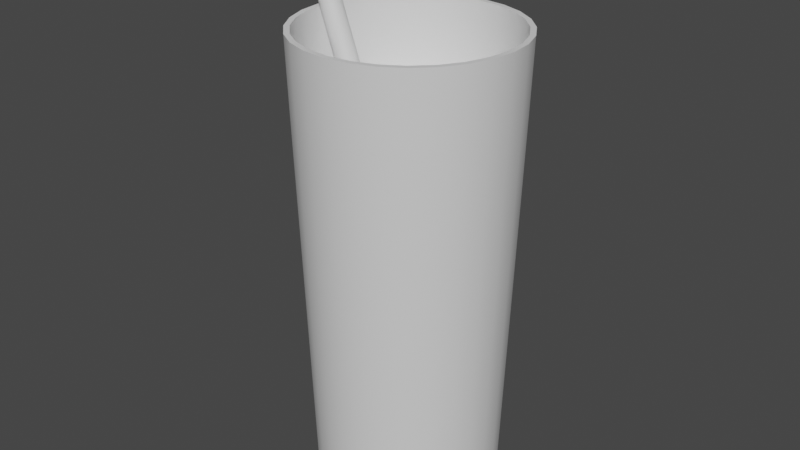 # Source: Cocktail.blend  (saved by Blender 2.92.15; exported with 4.5.12 LTS)
import bpy
from mathutils import Matrix  # noqa: F401  (used for matrix-valued properties, if any)

bpy.ops.wm.read_factory_settings(use_empty=True)
scene = bpy.context.scene
scene.name = 'Scene'

# ---- collections
col_collection = bpy.data.collections.new('Collection'); scene.collection.children.link(col_collection)

# ---- materials (node trees are filled in below, after node groups)
mat_none_001 = bpy.data.materials.new('None.001')
mat_none_001.use_transparent_shadow = False
mat_none_002 = bpy.data.materials.new('None.002')
mat_none_002.use_transparent_shadow = False
mat_none_004 = bpy.data.materials.new('None.004')
mat_none_004.use_transparent_shadow = False
mat_none_003 = bpy.data.materials.new('None.003')
mat_none_003.use_transparent_shadow = False
mat_none_007 = bpy.data.materials.new('None.007')
mat_none_007.use_transparent_shadow = False

# ---- material node trees
mat_none_001.use_nodes = True; mat_none_001.node_tree.nodes.clear()
_N = mat_none_001.node_tree.nodes; _L = mat_none_001.node_tree.links
n0 = _N.new('ShaderNodeBsdfPrincipled'); n0.name = 'Principled BSDF'; n0.location = (10, 300)
n0.distribution = 'GGX'
n0.subsurface_method = 'BURLEY'
n0.inputs[3].default_value = 1.45
n0.inputs[27].default_value = (0.0, 0.0, 0.0, 1.0)
n0.inputs[28].default_value = 1.0
n1 = _N.new('ShaderNodeOutputMaterial'); n1.name = 'Material Output'; n1.location = (300, 300)
_L.new(n0.outputs[0], n1.inputs[0])
n1.is_active_output = True
mat_none_002.use_nodes = True; mat_none_002.node_tree.nodes.clear()
_N = mat_none_002.node_tree.nodes; _L = mat_none_002.node_tree.links
n0 = _N.new('ShaderNodeBsdfPrincipled'); n0.name = 'Principled BSDF'; n0.location = (10, 300)
n0.distribution = 'GGX'
n0.subsurface_method = 'BURLEY'
n0.inputs[3].default_value = 1.45
n0.inputs[27].default_value = (0.0, 0.0, 0.0, 1.0)
n0.inputs[28].default_value = 1.0
n1 = _N.new('ShaderNodeOutputMaterial'); n1.name = 'Material Output'; n1.location = (300, 300)
_L.new(n0.outputs[0], n1.inputs[0])
n1.is_active_output = True
mat_none_004.use_nodes = True; mat_none_004.node_tree.nodes.clear()
_N = mat_none_004.node_tree.nodes; _L = mat_none_004.node_tree.links
n0 = _N.new('ShaderNodeBsdfPrincipled'); n0.name = 'Principled BSDF'; n0.location = (10, 300)
n0.distribution = 'GGX'
n0.subsurface_method = 'BURLEY'
n0.inputs[3].default_value = 1.45
n0.inputs[27].default_value = (0.0, 0.0, 0.0, 1.0)
n0.inputs[28].default_value = 1.0
n1 = _N.new('ShaderNodeOutputMaterial'); n1.name = 'Material Output'; n1.location = (300, 300)
_L.new(n0.outputs[0], n1.inputs[0])
n1.is_active_output = True
mat_none_003.use_nodes = True; mat_none_003.node_tree.nodes.clear()
_N = mat_none_003.node_tree.nodes; _L = mat_none_003.node_tree.links
n0 = _N.new('ShaderNodeBsdfPrincipled'); n0.name = 'Principled BSDF'; n0.location = (10, 300)
n0.distribution = 'GGX'
n0.subsurface_method = 'BURLEY'
n0.inputs[3].default_value = 1.45
n0.inputs[27].default_value = (0.0, 0.0, 0.0, 1.0)
n0.inputs[28].default_value = 1.0
n1 = _N.new('ShaderNodeOutputMaterial'); n1.name = 'Material Output'; n1.location = (300, 300)
_L.new(n0.outputs[0], n1.inputs[0])
n1.is_active_output = True
mat_none_007.use_nodes = True; mat_none_007.node_tree.nodes.clear()
_N = mat_none_007.node_tree.nodes; _L = mat_none_007.node_tree.links
n0 = _N.new('ShaderNodeBsdfPrincipled'); n0.name = 'Principled BSDF'; n0.location = (10, 300)
n0.distribution = 'GGX'
n0.subsurface_method = 'BURLEY'
n0.inputs[3].default_value = 1.45
n0.inputs[27].default_value = (0.0, 0.0, 0.0, 1.0)
n0.inputs[28].default_value = 1.0
n1 = _N.new('ShaderNodeOutputMaterial'); n1.name = 'Material Output'; n1.location = (300, 300)
_L.new(n0.outputs[0], n1.inputs[0])
n1.is_active_output = True

# ---- world
world_world = bpy.data.worlds.new('World'); scene.world = world_world
world_world.use_nodes = True; world_world.node_tree.nodes.clear()
_N = world_world.node_tree.nodes; _L = world_world.node_tree.links
n0 = _N.new('ShaderNodeOutputWorld'); n0.name = 'World Output'; n0.location = (300, 300)
n1 = _N.new('ShaderNodeBackground'); n1.name = 'Background'; n1.location = (10, 300)
n1.inputs[0].default_value = (0.05088, 0.05088, 0.05088, 1.0)
_L.new(n1.outputs[0], n0.inputs[0])
n0.is_active_output = True
world_world.color = (0.05088, 0.05088, 0.05088)
world_world.use_sun_shadow = False
world_world.sun_shadow_jitter_overblur = 0.0

# ---- meshes
me_glass__outline_bottom = bpy.data.meshes.new('GLASS__outline_bottom')
me_glass__outline_bottom.from_pydata([(-0.7818, -0.04359, -0.6235), (-0.9001, 2.533, -0.7178), (-0.7178, 2.533, -0.9001), (-0.6235, -0.04359, -0.7818), (0.6235, -0.04359, 0.7818), (0.7178, 2.533, 0.9001), (0.4995, 2.533, 1.037), (0.4339, -0.04359, 0.901), (-0.4995, 2.533, -1.037), (-0.4339, -0.04359, -0.901), (0.2562, 2.533, 1.122), (0.2225, -0.04359, 0.9749), (-0.2562, 2.533, -1.122), (-0.2225, -0.04359, -0.9749), (0.0, 2.533, 1.151), (0.0, -0.04359, 1.0), (0.0, -0.04359, -1.0), (0.0, 2.533, -1.151), (0.2562, 2.533, -1.122), (0.2225, -0.04359, -0.9749), (-0.2562, 2.533, 1.122), (-0.2225, -0.04359, 0.9749), (0.4995, 2.533, -1.037), (0.4339, -0.04359, -0.901), (-0.4995, 2.533, 1.037), (-0.4339, -0.04359, 0.901), (0.7178, 2.533, -0.9001), (0.6235, -0.04359, -0.7818), (-0.7178, 2.533, 0.9001), (-0.6235, -0.04359, 0.7818), (0.9001, 2.533, -0.7178), (0.7818, -0.04359, -0.6235), (-0.9001, 2.533, 0.7178), (-0.7818, -0.04359, 0.6235), (1.037, 2.533, -0.4995), (0.901, -0.04359, -0.4339), (-1.037, 2.533, 0.4995), (-0.901, -0.04359, 0.4339), (1.122, 2.533, -0.2562), (0.9749, -0.04359, -0.2225), (-1.122, 2.533, 0.2562), (-0.9749, -0.04359, 0.2225), (1.151, 2.533, -9.37e-07), (1.0, -0.04359, -9.88e-07), (-1.151, 2.533, 6.299e-08), (-1.0, -0.04359, 1.2e-08), (1.122, 2.533, 0.2562), (0.9749, -0.04359, 0.2225), (-1.122, 2.533, -0.2562), (-0.9749, -0.04359, -0.2225), (1.037, 2.533, 0.4995), (0.901, -0.04359, 0.4339), (-1.037, 2.533, -0.4995), (-0.901, -0.04359, -0.4339), (0.9001, 2.533, 0.7178), (0.7818, -0.04359, 0.6235)], [], [(0, 1, 2, 3), (4, 5, 6, 7), (3, 2, 8, 9), (7, 6, 10, 11), (9, 8, 12, 13), (11, 10, 14, 15), (16, 17, 18, 19), (13, 12, 17, 16), (15, 14, 20, 21), (19, 18, 22, 23), (21, 20, 24, 25), (23, 22, 26, 27), (25, 24, 28, 29), (27, 26, 30, 31), (29, 28, 32, 33), (31, 30, 34, 35), (33, 32, 36, 37), (35, 34, 38, 39), (37, 36, 40, 41), (39, 38, 42, 43), (41, 40, 44, 45), (43, 42, 46, 47), (45, 44, 48, 49), (47, 46, 50, 51), (49, 48, 52, 53), (51, 50, 54, 55), (53, 52, 1, 0), (55, 54, 5, 4)])
me_glass__outline_bottom.polygons.foreach_set('use_smooth', [True] * 28)
_k = set([(0, 3), (0, 53), (1, 2), (1, 52), (2, 8), (3, 9), (4, 7), (4, 55), (5, 6), (5, 54), (6, 10), (7, 11), (8, 12), (9, 13), (10, 14), (11, 15), (12, 17), (13, 16), (14, 20), (15, 21), (16, 19), (17, 18), (18, 22), (19, 23), (20, 24), (21, 25), (22, 26), (23, 27), (24, 28), (25, 29), (26, 30), (27, 31), (28, 32), (29, 33), (30, 34), (31, 35), (32, 36), (33, 37), (34, 38), (35, 39), (36, 40), (37, 41), (38, 42), (39, 43), (40, 44), (41, 45), (42, 46), (43, 47), (44, 48), (45, 49), (46, 50), (47, 51), (48, 52), (49, 53), (50, 54), (51, 55)])
me_glass__outline_bottom.attributes.new('sharp_edge', 'BOOLEAN', 'EDGE').data.foreach_set('value', [ (min(e.vertices), max(e.vertices)) in _k for e in me_glass__outline_bottom.edges])
_uv = me_glass__outline_bottom.uv_layers.new(name='UVMap')
_uv.uv.foreach_set('vector', [0.0, 0.0, 0.0, 0.0, 0.0, 0.0, 0.0, 0.0, 0.0, 0.0, 0.0, 0.0, 0.0, 0.0, 0.0, 0.0, 0.0, 0.0, 0.0, 0.0, 0.0, 0.0, 0.0, 0.0, 0.0, 0.0, 0.0, 0.0, 0.0, 0.0, 0.0, 0.0, 0.0, 0.0, 0.0, 0.0, 0.0, 0.0, 0.0, 0.0, 0.0, 0.0, 0.0, 0.0, 0.0, 0.0, 0.0, 0.0, 0.0, 0.0, 0.0, 0.0, 0.0, 0.0, 0.0, 0.0, 0.0, 0.0, 0.0, 0.0, 0.0, 0.0, 0.0, 0.0, 0.0, 0.0, 0.0, 0.0, 0.0, 0.0, 0.0, 0.0, 0.0, 0.0, 0.0, 0.0, 0.0, 0.0, 0.0, 0.0, 0.0, 0.0, 0.0, 0.0, 0.0, 0.0, 0.0, 0.0, 0.0, 0.0, 0.0, 0.0, 0.0, 0.0, 0.0, 0.0, 0.0, 0.0, 0.0, 0.0, 0.0, 0.0, 0.0, 0.0, 0.0, 0.0, 0.0, 0.0, 0.0, 0.0, 0.0, 0.0, 0.0, 0.0, 0.0, 0.0, 0.0, 0.0, 0.0, 0.0, 0.0, 0.0, 0.0, 0.0, 0.0, 0.0, 0.0, 0.0, 0.0, 0.0, 0.0, 0.0, 0.0, 0.0, 0.0, 0.0, 0.0, 0.0, 0.0, 0.0, 0.0, 0.0, 0.0, 0.0, 0.0, 0.0, 0.0, 0.0, 0.0, 0.0, 0.0, 0.0, 0.0, 0.0, 0.0, 0.0, 0.0, 0.0, 0.0, 0.0, 0.0, 0.0, 0.0, 0.0, 0.0, 0.0, 0.0, 0.0, 0.0, 0.0, 0.0, 0.0, 0.0, 0.0, 0.0, 0.0, 0.0, 0.0, 0.0, 0.0, 0.0, 0.0, 0.0, 0.0, 0.0, 0.0, 0.0, 0.0, 0.0, 0.0, 0.0, 0.0, 0.0, 0.0, 0.0, 0.0, 0.0, 0.0, 0.0, 0.0, 0.0, 0.0, 0.0, 0.0, 0.0, 0.0, 0.0, 0.0, 0.0, 0.0, 0.0, 0.0, 0.0, 0.0, 0.0, 0.0, 0.0, 0.0, 0.0, 0.0, 0.0, 0.0, 0.0, 0.0])
me_glass__outline_bottom.materials.append(mat_none_001)
me_glass__outline_bottom.use_remesh_fix_poles = True
me_glass__outline_bottom.use_remesh_preserve_attributes = False
me_glass__outline_bottom.use_mirror_vertex_groups = False
me_glass__outline_bottom.update()
me_glass__outline_bottom.normals_split_custom_set([tuple(v) for v in zip(*[iter([-0.7805, -0.0586, -0.6224, -0.7805, -0.0586, -0.6224, -0.6224, -0.0586, -0.7805, -0.6224, -0.0586, -0.7805, 0.6224, -0.0586, 0.7805, 0.6224, -0.0586, 0.7805, 0.4331, -0.0586, 0.8994, 0.4331, -0.0586, 0.8994, -0.6224, -0.0586, -0.7805, -0.6224, -0.0586, -0.7805, -0.4331, -0.0586, -0.8994, -0.4331, -0.0586, -0.8994, 0.4331, -0.0586, 0.8994, 0.4331, -0.0586, 0.8994, 0.2221, -0.0586, 0.9733, 0.2221, -0.0586, 0.9733, -0.4331, -0.0586, -0.8994, -0.4331, -0.0586, -0.8994, -0.2221, -0.0586, -0.9733, -0.2221, -0.0586, -0.9733, 0.2221, -0.0586, 0.9733, 0.2221, -0.0586, 0.9733, -1.15e-07, -0.0586, 0.9983, -1.141e-07, -0.0586, 0.9983, 3.66e-07, -0.0586, -0.9983, 3.643e-07, -0.0586, -0.9983, 0.2221, -0.0586, -0.9733, 0.2221, -0.0586, -0.9733, -0.2221, -0.0586, -0.9733, -0.2221, -0.0586, -0.9733, 3.643e-07, -0.0586, -0.9983, 3.66e-07, -0.0586, -0.9983, -1.141e-07, -0.0586, 0.9983, -1.15e-07, -0.0586, 0.9983, -0.2221, -0.0586, 0.9733, -0.2221, -0.0586, 0.9733, 0.2221, -0.0586, -0.9733, 0.2221, -0.0586, -0.9733, 0.4331, -0.0586, -0.8994, 0.4331, -0.0586, -0.8994, -0.2221, -0.0586, 0.9733, -0.2221, -0.0586, 0.9733, -0.4331, -0.0586, 0.8994, -0.4331, -0.0586, 0.8994, 0.4331, -0.0586, -0.8994, 0.4331, -0.0586, -0.8994, 0.6224, -0.0586, -0.7805, 0.6224, -0.0586, -0.7805, -0.4331, -0.0586, 0.8994, -0.4331, -0.0586, 0.8994, -0.6224, -0.0586, 0.7805, -0.6224, -0.0586, 0.7805, 0.6224, -0.0586, -0.7805, 0.6224, -0.0586, -0.7805, 0.7805, -0.0586, -0.6224, 0.7805, -0.0586, -0.6224, -0.6224, -0.0586, 0.7805, -0.6224, -0.0586, 0.7805, -0.7805, -0.0586, 0.6224, -0.7805, -0.0586, 0.6224, 0.7805, -0.0586, -0.6224, 0.7805, -0.0586, -0.6224, 0.8994, -0.0586, -0.4331, 0.8994, -0.0586, -0.4331, -0.7805, -0.0586, 0.6224, -0.7805, -0.0586, 0.6224, -0.8994, -0.0586, 0.4331, -0.8994, -0.0586, 0.4331, 0.8994, -0.0586, -0.4331, 0.8994, -0.0586, -0.4331, 0.9733, -0.0586, -0.2221, 0.9733, -0.0586, -0.2221, -0.8994, -0.0586, 0.4331, -0.8994, -0.0586, 0.4331, -0.9733, -0.0586, 0.2221, -0.9733, -0.0586, 0.2221, 0.9733, -0.0586, -0.2221, 0.9733, -0.0586, -0.2221, 0.9983, -0.0586, 1.15e-07, 0.9983, -0.0586, 1.093e-07, -0.9733, -0.0586, 0.2221, -0.9733, -0.0586, 0.2221, -0.9983, -0.0586, 1.102e-07, -0.9983, -0.0586, 1.046e-07, 0.9983, -0.0586, 1.093e-07, 0.9983, -0.0586, 1.15e-07, 0.9733, -0.0586, 0.2221, 0.9733, -0.0586, 0.2221, -0.9983, -0.0586, 1.046e-07, -0.9983, -0.0586, 1.102e-07, -0.9733, -0.0586, -0.2221, -0.9733, -0.0586, -0.2221, 0.9733, -0.0586, 0.2221, 0.9733, -0.0586, 0.2221, 0.8994, -0.0586, 0.4331, 0.8994, -0.0586, 0.4331, -0.9733, -0.0586, -0.2221, -0.9733, -0.0586, -0.2221, -0.8994, -0.0586, -0.4331, -0.8994, -0.0586, -0.4331, 0.8994, -0.0586, 0.4331, 0.8994, -0.0586, 0.4331, 0.7805, -0.0586, 0.6224, 0.7805, -0.0586, 0.6224, -0.8994, -0.0586, -0.4331, -0.8994, -0.0586, -0.4331, -0.7805, -0.0586, -0.6224, -0.7805, -0.0586, -0.6224, 0.7805, -0.0586, 0.6224, 0.7805, -0.0586, 0.6224, 0.6224, -0.0586, 0.7805, 0.6224, -0.0586, 0.7805])] * 3)])
me_glass__base = bpy.data.meshes.new('GLASS__base')
me_glass__base.from_pydata([(0.6235, -0.04359, 0.7818), (0.0, -0.04359, 1.2e-08), (0.7818, -0.04359, 0.6235), (-0.7818, -0.04359, -0.6235), (-0.901, -0.04359, -0.4339), (0.901, -0.04359, 0.4339), (-0.9749, -0.04359, -0.2225), (0.9749, -0.04359, 0.2225), (-1.0, -0.04359, 1.2e-08), (1.0, -0.04359, -9.88e-07), (-0.9749, -0.04359, 0.2225), (0.9749, -0.04359, -0.2225), (-0.901, -0.04359, 0.4339), (0.901, -0.04359, -0.4339), (-0.7818, -0.04359, 0.6235), (0.7818, -0.04359, -0.6235), (-0.6235, -0.04359, 0.7818), (0.6235, -0.04359, -0.7818), (-0.4339, -0.04359, 0.901), (0.4339, -0.04359, -0.901), (-0.2225, -0.04359, 0.9749), (0.2225, -0.04359, -0.9749), (0.0, -0.04359, 1.0), (0.0, -0.04359, -1.0), (-0.2225, -0.04359, -0.9749), (0.2225, -0.04359, 0.9749), (-0.4339, -0.04359, -0.901), (0.4339, -0.04359, 0.901), (-0.6235, -0.04359, -0.7818)], [], [(0, 1, 2), (3, 1, 4), (2, 1, 5), (4, 1, 6), (5, 1, 7), (6, 1, 8), (7, 1, 9), (8, 1, 10), (9, 1, 11), (10, 1, 12), (11, 1, 13), (12, 1, 14), (13, 1, 15), (14, 1, 16), (15, 1, 17), (16, 1, 18), (17, 1, 19), (18, 1, 20), (19, 1, 21), (20, 1, 22), (23, 1, 24), (21, 1, 23), (22, 1, 25), (24, 1, 26), (25, 1, 27), (26, 1, 28), (27, 1, 0), (28, 1, 3)])
me_glass__base.polygons.foreach_set('use_smooth', [True] * 28)
_k = set([(0, 2), (0, 27), (2, 5), (3, 4), (3, 28), (4, 6), (5, 7), (6, 8), (7, 9), (8, 10), (9, 11), (10, 12), (11, 13), (12, 14), (13, 15), (14, 16), (15, 17), (16, 18), (17, 19), (18, 20), (19, 21), (20, 22), (21, 23), (22, 25), (23, 24), (24, 26), (25, 27), (26, 28)])
me_glass__base.attributes.new('sharp_edge', 'BOOLEAN', 'EDGE').data.foreach_set('value', [ (min(e.vertices), max(e.vertices)) in _k for e in me_glass__base.edges])
_uv = me_glass__base.uv_layers.new(name='UVMap')
_uv.uv.foreach_set('vector', [0.0, 0.0, 0.0, 0.0, 0.0, 0.0, 0.0, 0.0, 0.0, 0.0, 0.0, 0.0, 0.0, 0.0, 0.0, 0.0, 0.0, 0.0, 0.0, 0.0, 0.0, 0.0, 0.0, 0.0, 0.0, 0.0, 0.0, 0.0, 0.0, 0.0, 0.0, 0.0, 0.0, 0.0, 0.0, 0.0, 0.0, 0.0, 0.0, 0.0, 0.0, 0.0, 0.0, 0.0, 0.0, 0.0, 0.0, 0.0, 0.0, 0.0, 0.0, 0.0, 0.0, 0.0, 0.0, 0.0, 0.0, 0.0, 0.0, 0.0, 0.0, 0.0, 0.0, 0.0, 0.0, 0.0, 0.0, 0.0, 0.0, 0.0, 0.0, 0.0, 0.0, 0.0, 0.0, 0.0, 0.0, 0.0, 0.0, 0.0, 0.0, 0.0, 0.0, 0.0, 0.0, 0.0, 0.0, 0.0, 0.0, 0.0, 0.0, 0.0, 0.0, 0.0, 0.0, 0.0, 0.0, 0.0, 0.0, 0.0, 0.0, 0.0, 0.0, 0.0, 0.0, 0.0, 0.0, 0.0, 0.0, 0.0, 0.0, 0.0, 0.0, 0.0, 0.0, 0.0, 0.0, 0.0, 0.0, 0.0, 0.0, 0.0, 0.0, 0.0, 0.0, 0.0, 0.0, 0.0, 0.0, 0.0, 0.0, 0.0, 0.0, 0.0, 0.0, 0.0, 0.0, 0.0, 0.0, 0.0, 0.0, 0.0, 0.0, 0.0, 0.0, 0.0, 0.0, 0.0, 0.0, 0.0, 0.0, 0.0, 0.0, 0.0, 0.0, 0.0, 0.0, 0.0, 0.0, 0.0, 0.0, 0.0, 0.0, 0.0, 0.0, 0.0, 0.0, 0.0])
me_glass__base.materials.append(mat_none_001)
me_glass__base.use_remesh_fix_poles = True
me_glass__base.use_remesh_preserve_attributes = False
me_glass__base.use_mirror_vertex_groups = False
me_glass__base.update()
me_glass__base.normals_split_custom_set([tuple(v) for v in zip(*[iter([0.0, -1.0, -8.371e-09, 0.0, -1.0, -2.99e-10, 0.0, -1.0, 0.0, 0.0, -1.0, 0.0, 0.0, -1.0, -2.99e-10, 0.0, -1.0, 0.0, 0.0, -1.0, 0.0, 0.0, -1.0, -2.99e-10, 0.0, -1.0, 0.0, 0.0, -1.0, 0.0, 0.0, -1.0, -2.99e-10, 0.0, -1.0, 0.0, 0.0, -1.0, 0.0, 0.0, -1.0, -2.99e-10, 0.0, -1.0, 0.0, 0.0, -1.0, 0.0, 0.0, -1.0, -2.99e-10, 0.0, -1.0, 0.0, 0.0, -1.0, 0.0, 0.0, -1.0, -2.99e-10, 0.0, -1.0, 0.0, 0.0, -1.0, 0.0, 0.0, -1.0, -2.99e-10, 0.0, -1.0, 0.0, 0.0, -1.0, 0.0, 0.0, -1.0, -2.99e-10, 0.0, -1.0, 0.0, 0.0, -1.0, 0.0, 0.0, -1.0, -2.99e-10, 0.0, -1.0, 0.0, 0.0, -1.0, 0.0, 0.0, -1.0, -2.99e-10, 0.0, -1.0, 0.0, 0.0, -1.0, 0.0, 0.0, -1.0, -2.99e-10, 0.0, -1.0, 0.0, 0.0, -1.0, 0.0, 0.0, -1.0, -2.99e-10, 0.0, -1.0, 0.0, 0.0, -1.0, 0.0, 0.0, -1.0, -2.99e-10, 0.0, -1.0, -8.371e-09, 0.0, -1.0, 0.0, 0.0, -1.0, -2.99e-10, 0.0, -1.0, 0.0, 0.0, -1.0, -8.371e-09, 0.0, -1.0, -2.99e-10, 0.0, -1.0, -4.185e-09, 0.0, -1.0, 0.0, 0.0, -1.0, -2.99e-10, 0.0, -1.0, 0.0, 0.0, -1.0, -4.185e-09, 0.0, -1.0, -2.99e-10, 0.0, -1.0, 4.185e-09, 0.0, -1.0, 0.0, 0.0, -1.0, -2.99e-10, 0.0, -1.0, 0.0, 0.0, -1.0, 4.185e-09, 0.0, -1.0, -2.99e-10, 0.0, -1.0, 0.0, 0.0, -1.0, 0.0, 0.0, -1.0, -2.99e-10, 0.0, -1.0, -8.371e-09, 0.0, -1.0, 0.0, 0.0, -1.0, -2.99e-10, 0.0, -1.0, 0.0, 0.0, -1.0, 0.0, 0.0, -1.0, -2.99e-10, 0.0, -1.0, 8.371e-09, 0.0, -1.0, -8.371e-09, 0.0, -1.0, -2.99e-10, 0.0, -1.0, -1.157e-14, 0.0, -1.0, 8.371e-09, 0.0, -1.0, -2.99e-10, 0.0, -1.0, 1.157e-14, 0.0, -1.0, -1.157e-14, 0.0, -1.0, -2.99e-10, 0.0, -1.0, 8.371e-09, 0.0, -1.0, 1.157e-14, 0.0, -1.0, -2.99e-10, 0.0, -1.0, -8.371e-09, 0.0, -1.0, 8.371e-09, 0.0, -1.0, -2.99e-10, 0.0, -1.0, 0.0])] * 3)])
me_glass__outline_top = bpy.data.meshes.new('GLASS__outline_top')
me_glass__outline_top.from_pydata([(0.9001, 2.533, 0.7178), (0.9194, 2.994, 0.7332), (0.7332, 2.994, 0.9194), (0.7178, 2.533, 0.9001), (-1.037, 2.533, -0.4995), (-1.06, 2.994, -0.5103), (-0.9194, 2.994, -0.7332), (-0.9001, 2.533, -0.7178), (1.037, 2.533, 0.4995), (1.06, 2.994, 0.5103), (-1.122, 2.533, -0.2562), (-1.147, 2.994, -0.2617), (1.122, 2.533, 0.2562), (1.147, 2.994, 0.2617), (-1.151, 2.533, 6.299e-08), (-1.176, 2.994, 1.06e-06), (1.151, 2.533, -9.37e-07), (1.176, 2.994, -9.4e-07), (-1.122, 2.533, 0.2562), (-1.147, 2.994, 0.2617), (1.122, 2.533, -0.2562), (1.147, 2.994, -0.2617), (-1.037, 2.533, 0.4995), (-1.06, 2.994, 0.5103), (1.037, 2.533, -0.4995), (1.06, 2.994, -0.5103), (-0.9001, 2.533, 0.7178), (-0.9194, 2.994, 0.7332), (0.9001, 2.533, -0.7178), (0.9194, 2.994, -0.7332), (-0.7178, 2.533, 0.9001), (-0.7332, 2.994, 0.9194), (0.7178, 2.533, -0.9001), (0.7332, 2.994, -0.9194), (-0.4995, 2.533, 1.037), (-0.5103, 2.994, 1.06), (0.4995, 2.533, -1.037), (0.5103, 2.994, -1.06), (-0.2562, 2.533, 1.122), (-0.2617, 2.994, 1.147), (0.2562, 2.533, -1.122), (0.2617, 2.994, -1.147), (0.0, 2.533, 1.151), (0.0, 2.994, 1.176), (-0.2562, 2.533, -1.122), (-0.2617, 2.994, -1.147), (0.0, 2.994, -1.176), (0.0, 2.533, -1.151), (0.2562, 2.533, 1.122), (0.2617, 2.994, 1.147), (-0.4995, 2.533, -1.037), (-0.5103, 2.994, -1.06), (0.4995, 2.533, 1.037), (0.5103, 2.994, 1.06), (-0.7178, 2.533, -0.9001), (-0.7332, 2.994, -0.9194)], [], [(0, 1, 2, 3), (4, 5, 6, 7), (8, 9, 1, 0), (10, 11, 5, 4), (12, 13, 9, 8), (14, 15, 11, 10), (16, 17, 13, 12), (18, 19, 15, 14), (20, 21, 17, 16), (22, 23, 19, 18), (24, 25, 21, 20), (26, 27, 23, 22), (28, 29, 25, 24), (30, 31, 27, 26), (32, 33, 29, 28), (34, 35, 31, 30), (36, 37, 33, 32), (38, 39, 35, 34), (40, 41, 37, 36), (42, 43, 39, 38), (44, 45, 46, 47), (47, 46, 41, 40), (48, 49, 43, 42), (50, 51, 45, 44), (52, 53, 49, 48), (54, 55, 51, 50), (3, 2, 53, 52), (7, 6, 55, 54)])
me_glass__outline_top.polygons.foreach_set('use_smooth', [True] * 28)
_k = set([(0, 3), (0, 8), (1, 2), (1, 9), (2, 53), (3, 52), (4, 7), (4, 10), (5, 6), (5, 11), (6, 55), (7, 54), (8, 12), (9, 13), (10, 14), (11, 15), (12, 16), (13, 17), (14, 18), (15, 19), (16, 20), (17, 21), (18, 22), (19, 23), (20, 24), (21, 25), (22, 26), (23, 27), (24, 28), (25, 29), (26, 30), (27, 31), (28, 32), (29, 33), (30, 34), (31, 35), (32, 36), (33, 37), (34, 38), (35, 39), (36, 40), (37, 41), (38, 42), (39, 43), (40, 47), (41, 46), (42, 48), (43, 49), (44, 47), (44, 50), (45, 46), (45, 51), (48, 52), (49, 53), (50, 54), (51, 55)])
me_glass__outline_top.attributes.new('sharp_edge', 'BOOLEAN', 'EDGE').data.foreach_set('value', [ (min(e.vertices), max(e.vertices)) in _k for e in me_glass__outline_top.edges])
_uv = me_glass__outline_top.uv_layers.new(name='UVMap')
_uv.uv.foreach_set('vector', [0.0, 0.0, 0.0, 0.0, 0.0, 0.0, 0.0, 0.0, 0.0, 0.0, 0.0, 0.0, 0.0, 0.0, 0.0, 0.0, 0.0, 0.0, 0.0, 0.0, 0.0, 0.0, 0.0, 0.0, 0.0, 0.0, 0.0, 0.0, 0.0, 0.0, 0.0, 0.0, 0.0, 0.0, 0.0, 0.0, 0.0, 0.0, 0.0, 0.0, 0.0, 0.0, 0.0, 0.0, 0.0, 0.0, 0.0, 0.0, 0.0, 0.0, 0.0, 0.0, 0.0, 0.0, 0.0, 0.0, 0.0, 0.0, 0.0, 0.0, 0.0, 0.0, 0.0, 0.0, 0.0, 0.0, 0.0, 0.0, 0.0, 0.0, 0.0, 0.0, 0.0, 0.0, 0.0, 0.0, 0.0, 0.0, 0.0, 0.0, 0.0, 0.0, 0.0, 0.0, 0.0, 0.0, 0.0, 0.0, 0.0, 0.0, 0.0, 0.0, 0.0, 0.0, 0.0, 0.0, 0.0, 0.0, 0.0, 0.0, 0.0, 0.0, 0.0, 0.0, 0.0, 0.0, 0.0, 0.0, 0.0, 0.0, 0.0, 0.0, 0.0, 0.0, 0.0, 0.0, 0.0, 0.0, 0.0, 0.0, 0.0, 0.0, 0.0, 0.0, 0.0, 0.0, 0.0, 0.0, 0.0, 0.0, 0.0, 0.0, 0.0, 0.0, 0.0, 0.0, 0.0, 0.0, 0.0, 0.0, 0.0, 0.0, 0.0, 0.0, 0.0, 0.0, 0.0, 0.0, 0.0, 0.0, 0.0, 0.0, 0.0, 0.0, 0.0, 0.0, 0.0, 0.0, 0.0, 0.0, 0.0, 0.0, 0.0, 0.0, 0.0, 0.0, 0.0, 0.0, 0.0, 0.0, 0.0, 0.0, 0.0, 0.0, 0.0, 0.0, 0.0, 0.0, 0.0, 0.0, 0.0, 0.0, 0.0, 0.0, 0.0, 0.0, 0.0, 0.0, 0.0, 0.0, 0.0, 0.0, 0.0, 0.0, 0.0, 0.0, 0.0, 0.0, 0.0, 0.0, 0.0, 0.0, 0.0, 0.0, 0.0, 0.0, 0.0, 0.0, 0.0, 0.0, 0.0, 0.0, 0.0, 0.0, 0.0, 0.0, 0.0, 0.0, 0.0, 0.0, 0.0, 0.0, 0.0, 0.0])
me_glass__outline_top.materials.append(mat_none_002)
me_glass__outline_top.use_remesh_fix_poles = True
me_glass__outline_top.use_remesh_preserve_attributes = False
me_glass__outline_top.use_mirror_vertex_groups = False
me_glass__outline_top.update()
me_glass__outline_top.normals_split_custom_set([tuple(v) for v in zip(*[iter([0.7807, -0.05364, 0.6226, 0.7807, -0.05364, 0.6226, 0.6226, -0.05364, 0.7807, 0.6226, -0.05364, 0.7807, -0.8997, -0.05364, -0.4333, -0.8997, -0.05364, -0.4333, -0.7807, -0.05364, -0.6226, -0.7807, -0.05364, -0.6226, 0.8997, -0.05364, 0.4333, 0.8997, -0.05364, 0.4333, 0.7807, -0.05364, 0.6226, 0.7807, -0.05364, 0.6226, -0.9735, -0.05364, -0.2222, -0.9735, -0.05364, -0.2222, -0.8997, -0.05364, -0.4333, -0.8997, -0.05364, -0.4333, 0.9735, -0.05364, 0.2222, 0.9735, -0.05364, 0.2222, 0.8997, -0.05364, 0.4333, 0.8997, -0.05364, 0.4333, -0.9986, -0.05364, 8.083e-08, -0.9986, -0.05364, 3.737e-07, -0.9735, -0.05364, -0.2222, -0.9735, -0.05364, -0.2222, 0.9986, -0.05364, 9.51e-09, 0.9986, -0.05364, 9.583e-09, 0.9735, -0.05364, 0.2222, 0.9735, -0.05364, 0.2222, -0.9735, -0.05364, 0.2222, -0.9735, -0.05364, 0.2222, -0.9986, -0.05364, 3.737e-07, -0.9986, -0.05364, 8.083e-08, 0.9735, -0.05363, -0.2222, 0.9735, -0.05363, -0.2222, 0.9986, -0.05364, 9.583e-09, 0.9986, -0.05364, 9.51e-09, -0.8997, -0.05364, 0.4333, -0.8997, -0.05364, 0.4333, -0.9735, -0.05364, 0.2222, -0.9735, -0.05364, 0.2222, 0.8997, -0.05364, -0.4333, 0.8997, -0.05364, -0.4333, 0.9735, -0.05363, -0.2222, 0.9735, -0.05363, -0.2222, -0.7807, -0.05364, 0.6226, -0.7807, -0.05364, 0.6226, -0.8997, -0.05364, 0.4333, -0.8997, -0.05364, 0.4333, 0.7807, -0.05364, -0.6226, 0.7807, -0.05364, -0.6226, 0.8997, -0.05364, -0.4333, 0.8997, -0.05364, -0.4333, -0.6226, -0.05364, 0.7807, -0.6226, -0.05364, 0.7807, -0.7807, -0.05364, 0.6226, -0.7807, -0.05364, 0.6226, 0.6226, -0.05364, -0.7807, 0.6226, -0.05364, -0.7807, 0.7807, -0.05364, -0.6226, 0.7807, -0.05364, -0.6226, -0.4333, -0.05363, 0.8997, -0.4333, -0.05363, 0.8997, -0.6226, -0.05364, 0.7807, -0.6226, -0.05364, 0.7807, 0.4333, -0.05364, -0.8997, 0.4333, -0.05364, -0.8997, 0.6226, -0.05364, -0.7807, 0.6226, -0.05364, -0.7807, -0.2222, -0.05363, 0.9735, -0.2222, -0.05363, 0.9735, -0.4333, -0.05363, 0.8997, -0.4333, -0.05363, 0.8997, 0.2222, -0.05364, -0.9735, 0.2222, -0.05364, -0.9735, 0.4333, -0.05364, -0.8997, 0.4333, -0.05364, -0.8997, -2.33e-07, -0.05363, 0.9986, -2.3e-07, -0.05363, 0.9986, -0.2222, -0.05363, 0.9735, -0.2222, -0.05363, 0.9735, -0.2222, -0.05364, -0.9735, -0.2222, -0.05364, -0.9735, 2.971e-07, -0.05364, -0.9986, 2.948e-07, -0.05364, -0.9986, 2.948e-07, -0.05364, -0.9986, 2.971e-07, -0.05364, -0.9986, 0.2222, -0.05364, -0.9735, 0.2222, -0.05364, -0.9735, 0.2222, -0.05363, 0.9735, 0.2222, -0.05363, 0.9735, -2.3e-07, -0.05363, 0.9986, -2.33e-07, -0.05363, 0.9986, -0.4333, -0.05364, -0.8997, -0.4333, -0.05364, -0.8997, -0.2222, -0.05364, -0.9735, -0.2222, -0.05364, -0.9735, 0.4333, -0.05364, 0.8997, 0.4333, -0.05364, 0.8997, 0.2222, -0.05363, 0.9735, 0.2222, -0.05363, 0.9735, -0.6226, -0.05364, -0.7807, -0.6226, -0.05364, -0.7807, -0.4333, -0.05364, -0.8997, -0.4333, -0.05364, -0.8997, 0.6226, -0.05364, 0.7807, 0.6226, -0.05364, 0.7807, 0.4333, -0.05364, 0.8997, 0.4333, -0.05364, 0.8997, -0.7807, -0.05364, -0.6226, -0.7807, -0.05364, -0.6226, -0.6226, -0.05364, -0.7807, -0.6226, -0.05364, -0.7807])] * 3)])
me_air__outline = bpy.data.meshes.new('AIR__outline')
me_air__outline.from_pydata([(0.8552, 2.533, 0.682), (0.682, 2.533, 0.8552), (0.6966, 2.994, 0.8735), (0.8735, 2.994, 0.6966), (-0.9855, 2.533, -0.4746), (-0.8552, 2.533, -0.682), (-0.8735, 2.994, -0.6966), (-1.007, 2.994, -0.4847), (0.9855, 2.533, 0.4746), (1.007, 2.994, 0.4847), (-1.066, 2.533, -0.2434), (-1.089, 2.994, -0.2486), (1.066, 2.533, 0.2434), (1.089, 2.994, 0.2486), (-1.094, 2.533, 1.065e-06), (-1.117, 2.994, 1.06e-06), (1.094, 2.533, 6.303e-08), (1.117, 2.994, 5.996e-08), (-1.066, 2.533, 0.2434), (-1.089, 2.994, 0.2486), (1.066, 2.533, -0.2434), (1.089, 2.994, -0.2486), (-0.9855, 2.533, 0.4746), (-1.007, 2.994, 0.4847), (0.9855, 2.533, -0.4746), (1.007, 2.994, -0.4847), (-0.8552, 2.533, 0.682), (-0.8735, 2.994, 0.6966), (0.8552, 2.533, -0.682), (0.8735, 2.994, -0.6966), (-0.682, 2.533, 0.8552), (-0.6966, 2.994, 0.8735), (0.682, 2.533, -0.8552), (0.6966, 2.994, -0.8735), (-0.4746, 2.533, 0.9855), (-0.4847, 2.994, 1.007), (0.4746, 2.533, -0.9855), (0.4847, 2.994, -1.007), (-0.2434, 2.533, 1.066), (-0.2486, 2.994, 1.089), (0.2434, 2.533, -1.066), (0.2486, 2.994, -1.089), (0.0, 2.533, 1.094), (0.0, 2.994, 1.117), (-0.2434, 2.533, -1.066), (0.0, 2.533, -1.094), (0.0, 2.994, -1.117), (-0.2486, 2.994, -1.089), (0.2434, 2.533, 1.066), (0.2486, 2.994, 1.089), (-0.4746, 2.533, -0.9855), (-0.4847, 2.994, -1.007), (0.4746, 2.533, 0.9855), (0.4847, 2.994, 1.007), (-0.682, 2.533, -0.8552), (-0.6966, 2.994, -0.8735)], [], [(0, 1, 2, 3), (4, 5, 6, 7), (8, 0, 3, 9), (10, 4, 7, 11), (12, 8, 9, 13), (14, 10, 11, 15), (16, 12, 13, 17), (18, 14, 15, 19), (20, 16, 17, 21), (22, 18, 19, 23), (24, 20, 21, 25), (26, 22, 23, 27), (28, 24, 25, 29), (30, 26, 27, 31), (32, 28, 29, 33), (34, 30, 31, 35), (36, 32, 33, 37), (38, 34, 35, 39), (40, 36, 37, 41), (42, 38, 39, 43), (44, 45, 46, 47), (45, 40, 41, 46), (48, 42, 43, 49), (50, 44, 47, 51), (52, 48, 49, 53), (54, 50, 51, 55), (1, 52, 53, 2), (5, 54, 55, 6)])
me_air__outline.polygons.foreach_set('use_smooth', [True] * 28)
_k = set([(0, 1), (0, 8), (1, 52), (2, 3), (2, 53), (3, 9), (4, 5), (4, 10), (5, 54), (6, 7), (6, 55), (7, 11), (8, 12), (9, 13), (10, 14), (11, 15), (12, 16), (13, 17), (14, 18), (15, 19), (16, 20), (17, 21), (18, 22), (19, 23), (20, 24), (21, 25), (22, 26), (23, 27), (24, 28), (25, 29), (26, 30), (27, 31), (28, 32), (29, 33), (30, 34), (31, 35), (32, 36), (33, 37), (34, 38), (35, 39), (36, 40), (37, 41), (38, 42), (39, 43), (40, 45), (41, 46), (42, 48), (43, 49), (44, 45), (44, 50), (46, 47), (47, 51), (48, 52), (49, 53), (50, 54), (51, 55)])
me_air__outline.attributes.new('sharp_edge', 'BOOLEAN', 'EDGE').data.foreach_set('value', [ (min(e.vertices), max(e.vertices)) in _k for e in me_air__outline.edges])
_uv = me_air__outline.uv_layers.new(name='UVMap')
_uv.uv.foreach_set('vector', [0.0, 0.0, 0.0, 0.0, 0.0, 0.0, 0.0, 0.0, 0.0, 0.0, 0.0, 0.0, 0.0, 0.0, 0.0, 0.0, 0.0, 0.0, 0.0, 0.0, 0.0, 0.0, 0.0, 0.0, 0.0, 0.0, 0.0, 0.0, 0.0, 0.0, 0.0, 0.0, 0.0, 0.0, 0.0, 0.0, 0.0, 0.0, 0.0, 0.0, 0.0, 0.0, 0.0, 0.0, 0.0, 0.0, 0.0, 0.0, 0.0, 0.0, 0.0, 0.0, 0.0, 0.0, 0.0, 0.0, 0.0, 0.0, 0.0, 0.0, 0.0, 0.0, 0.0, 0.0, 0.0, 0.0, 0.0, 0.0, 0.0, 0.0, 0.0, 0.0, 0.0, 0.0, 0.0, 0.0, 0.0, 0.0, 0.0, 0.0, 0.0, 0.0, 0.0, 0.0, 0.0, 0.0, 0.0, 0.0, 0.0, 0.0, 0.0, 0.0, 0.0, 0.0, 0.0, 0.0, 0.0, 0.0, 0.0, 0.0, 0.0, 0.0, 0.0, 0.0, 0.0, 0.0, 0.0, 0.0, 0.0, 0.0, 0.0, 0.0, 0.0, 0.0, 0.0, 0.0, 0.0, 0.0, 0.0, 0.0, 0.0, 0.0, 0.0, 0.0, 0.0, 0.0, 0.0, 0.0, 0.0, 0.0, 0.0, 0.0, 0.0, 0.0, 0.0, 0.0, 0.0, 0.0, 0.0, 0.0, 0.0, 0.0, 0.0, 0.0, 0.0, 0.0, 0.0, 0.0, 0.0, 0.0, 0.0, 0.0, 0.0, 0.0, 0.0, 0.0, 0.0, 0.0, 0.0, 0.0, 0.0, 0.0, 0.0, 0.0, 0.0, 0.0, 0.0, 0.0, 0.0, 0.0, 0.0, 0.0, 0.0, 0.0, 0.0, 0.0, 0.0, 0.0, 0.0, 0.0, 0.0, 0.0, 0.0, 0.0, 0.0, 0.0, 0.0, 0.0, 0.0, 0.0, 0.0, 0.0, 0.0, 0.0, 0.0, 0.0, 0.0, 0.0, 0.0, 0.0, 0.0, 0.0, 0.0, 0.0, 0.0, 0.0, 0.0, 0.0, 0.0, 0.0, 0.0, 0.0, 0.0, 0.0, 0.0, 0.0, 0.0, 0.0, 0.0, 0.0, 0.0, 0.0, 0.0, 0.0])
me_air__outline.materials.append(mat_none_002)
me_air__outline.use_remesh_fix_poles = True
me_air__outline.use_remesh_preserve_attributes = False
me_air__outline.use_mirror_vertex_groups = False
me_air__outline.update()
me_air__outline.normals_split_custom_set([tuple(v) for v in zip(*[iter([-0.7808, 0.05075, -0.6227, -0.6227, 0.05075, -0.7808, -0.6227, 0.05075, -0.7808, -0.7808, 0.05075, -0.6227, 0.8998, 0.05075, 0.4333, 0.7808, 0.05076, 0.6227, 0.7808, 0.05076, 0.6227, 0.8998, 0.05075, 0.4333, -0.8998, 0.05075, -0.4333, -0.7808, 0.05075, -0.6227, -0.7808, 0.05075, -0.6227, -0.8998, 0.05075, -0.4333, 0.9737, 0.05075, 0.2222, 0.8998, 0.05075, 0.4333, 0.8998, 0.05075, 0.4333, 0.9737, 0.05075, 0.2222, -0.9737, 0.05075, -0.2222, -0.8998, 0.05075, -0.4333, -0.8998, 0.05075, -0.4333, -0.9737, 0.05075, -0.2222, 0.9987, 0.05075, -2.663e-07, 0.9737, 0.05075, 0.2222, 0.9737, 0.05075, 0.2222, 0.9987, 0.05075, -2.635e-07, -0.9987, 0.05075, -3.234e-07, -0.9737, 0.05075, -0.2222, -0.9737, 0.05075, -0.2222, -0.9987, 0.05075, -3.21e-07, 0.9737, 0.05075, -0.2222, 0.9987, 0.05075, -2.663e-07, 0.9987, 0.05075, -2.635e-07, 0.9737, 0.05075, -0.2222, -0.9737, 0.05075, 0.2222, -0.9987, 0.05075, -3.234e-07, -0.9987, 0.05075, -3.21e-07, -0.9737, 0.05075, 0.2222, 0.8998, 0.05075, -0.4333, 0.9737, 0.05075, -0.2222, 0.9737, 0.05075, -0.2222, 0.8998, 0.05075, -0.4333, -0.8998, 0.05076, 0.4333, -0.9737, 0.05075, 0.2222, -0.9737, 0.05075, 0.2222, -0.8998, 0.05075, 0.4333, 0.7808, 0.05076, -0.6227, 0.8998, 0.05075, -0.4333, 0.8998, 0.05075, -0.4333, 0.7808, 0.05076, -0.6227, -0.7808, 0.05075, 0.6227, -0.8998, 0.05076, 0.4333, -0.8998, 0.05075, 0.4333, -0.7808, 0.05075, 0.6227, 0.6227, 0.05075, -0.7808, 0.7808, 0.05076, -0.6227, 0.7808, 0.05076, -0.6227, 0.6227, 0.05075, -0.7808, -0.6227, 0.05075, 0.7808, -0.7808, 0.05075, 0.6227, -0.7808, 0.05075, 0.6227, -0.6227, 0.05075, 0.7808, 0.4333, 0.05075, -0.8998, 0.6227, 0.05075, -0.7808, 0.6227, 0.05075, -0.7808, 0.4333, 0.05075, -0.8998, -0.4333, 0.05075, 0.8998, -0.6227, 0.05075, 0.7808, -0.6227, 0.05075, 0.7808, -0.4333, 0.05075, 0.8998, 0.2222, 0.05075, -0.9737, 0.4333, 0.05075, -0.8998, 0.4333, 0.05075, -0.8998, 0.2222, 0.05075, -0.9737, -0.2222, 0.05075, 0.9737, -0.4333, 0.05075, 0.8998, -0.4333, 0.05075, 0.8998, -0.2222, 0.05075, 0.9737, -1.974e-06, 0.05075, -0.9987, 0.2222, 0.05075, -0.9737, 0.2222, 0.05075, -0.9737, -1.926e-06, 0.05075, -0.9987, 0.2222, 0.05076, 0.9737, 5.041e-07, 0.05076, 0.9987, 4.934e-07, 0.05076, 0.9987, 0.2222, 0.05076, 0.9737, 5.041e-07, 0.05076, 0.9987, -0.2222, 0.05075, 0.9737, -0.2222, 0.05075, 0.9737, 4.934e-07, 0.05076, 0.9987, -0.2222, 0.05075, -0.9737, -1.974e-06, 0.05075, -0.9987, -1.926e-06, 0.05075, -0.9987, -0.2222, 0.05075, -0.9737, 0.4333, 0.05076, 0.8998, 0.2222, 0.05076, 0.9737, 0.2222, 0.05076, 0.9737, 0.4333, 0.05076, 0.8998, -0.4333, 0.05075, -0.8998, -0.2222, 0.05075, -0.9737, -0.2222, 0.05075, -0.9737, -0.4333, 0.05075, -0.8998, 0.6227, 0.05075, 0.7808, 0.4333, 0.05076, 0.8998, 0.4333, 0.05076, 0.8998, 0.6227, 0.05075, 0.7808, -0.6227, 0.05075, -0.7808, -0.4333, 0.05075, -0.8998, -0.4333, 0.05075, -0.8998, -0.6227, 0.05075, -0.7808, 0.7808, 0.05076, 0.6227, 0.6227, 0.05075, 0.7808, 0.6227, 0.05075, 0.7808, 0.7808, 0.05076, 0.6227])] * 3)])
me_liquid__outline = bpy.data.meshes.new('LIQUID__outline')
me_liquid__outline.from_pydata([(-0.7499, 0.3168, -0.598), (-0.8536, 4.822, -0.6807), (-0.6807, 4.822, -0.8536), (-0.598, 0.3168, -0.7499), (0.598, 0.3168, 0.7499), (0.6807, 4.822, 0.8536), (0.4737, 4.822, 0.9837), (0.4162, 0.3168, 0.8642), (-0.4737, 4.822, -0.9837), (-0.4162, 0.3168, -0.8642), (0.2429, 4.822, 1.064), (0.2134, 0.3168, 0.9351), (-0.2429, 4.822, -1.064), (-0.2134, 0.3168, -0.9351), (-2.842e-14, 4.822, 1.092), (-2.842e-14, 0.3168, 0.9592), (-2.842e-14, 0.3168, -0.9592), (-2.842e-14, 4.822, -1.092), (0.2429, 4.822, -1.064), (0.2134, 0.3168, -0.9351), (-0.2429, 4.822, 1.064), (-0.2134, 0.3168, 0.9351), (0.4737, 4.822, -0.9837), (0.4162, 0.3168, -0.8642), (-0.4737, 4.822, 0.9837), (-0.4162, 0.3168, 0.8642), (0.6807, 4.822, -0.8536), (0.598, 0.3168, -0.7499), (-0.6807, 4.822, 0.8536), (-0.598, 0.3168, 0.7499), (0.8536, 4.822, -0.6807), (0.7499, 0.3168, -0.598), (-0.8536, 4.822, 0.6807), (-0.7499, 0.3168, 0.598), (0.9837, 4.822, -0.4737), (0.8642, 0.3168, -0.4162), (-0.9837, 4.822, 0.4737), (-0.8642, 0.3168, 0.4162), (1.064, 4.822, -0.2429), (0.9351, 0.3168, -0.2134), (-1.064, 4.822, 0.2429), (-0.9351, 0.3168, 0.2134), (1.092, 4.822, 6.288e-08), (0.9592, 0.3168, -9.88e-07), (-1.092, 4.822, 1.063e-06), (-0.9592, 0.3168, 1.198e-08), (1.064, 4.822, 0.2429), (0.9351, 0.3168, 0.2134), (-1.064, 4.822, -0.2429), (-0.9351, 0.3168, -0.2134), (0.9837, 4.822, 0.4737), (0.8642, 0.3168, 0.4162), (-0.9837, 4.822, -0.4737), (-0.8642, 0.3168, -0.4162), (0.8536, 4.822, 0.6807), (0.7499, 0.3168, 0.598)], [], [(0, 1, 2, 3), (4, 5, 6, 7), (3, 2, 8, 9), (7, 6, 10, 11), (9, 8, 12, 13), (11, 10, 14, 15), (16, 17, 18, 19), (13, 12, 17, 16), (15, 14, 20, 21), (19, 18, 22, 23), (21, 20, 24, 25), (23, 22, 26, 27), (25, 24, 28, 29), (27, 26, 30, 31), (29, 28, 32, 33), (31, 30, 34, 35), (33, 32, 36, 37), (35, 34, 38, 39), (37, 36, 40, 41), (39, 38, 42, 43), (41, 40, 44, 45), (43, 42, 46, 47), (45, 44, 48, 49), (47, 46, 50, 51), (49, 48, 52, 53), (51, 50, 54, 55), (53, 52, 1, 0), (55, 54, 5, 4)])
me_liquid__outline.polygons.foreach_set('use_smooth', [True] * 28)
_k = set([(0, 3), (0, 53), (1, 2), (1, 52), (2, 8), (3, 9), (4, 7), (4, 55), (5, 6), (5, 54), (6, 10), (7, 11), (8, 12), (9, 13), (10, 14), (11, 15), (12, 17), (13, 16), (14, 20), (15, 21), (16, 19), (17, 18), (18, 22), (19, 23), (20, 24), (21, 25), (22, 26), (23, 27), (24, 28), (25, 29), (26, 30), (27, 31), (28, 32), (29, 33), (30, 34), (31, 35), (32, 36), (33, 37), (34, 38), (35, 39), (36, 40), (37, 41), (38, 42), (39, 43), (40, 44), (41, 45), (42, 46), (43, 47), (44, 48), (45, 49), (46, 50), (47, 51), (48, 52), (49, 53), (50, 54), (51, 55)])
me_liquid__outline.attributes.new('sharp_edge', 'BOOLEAN', 'EDGE').data.foreach_set('value', [ (min(e.vertices), max(e.vertices)) in _k for e in me_liquid__outline.edges])
_uv = me_liquid__outline.uv_layers.new(name='UVMap')
_uv.uv.foreach_set('vector', [0.0, 0.0, 0.0, 0.0, 0.0, 0.0, 0.0, 0.0, 0.0, 0.0, 0.0, 0.0, 0.0, 0.0, 0.0, 0.0, 0.0, 0.0, 0.0, 0.0, 0.0, 0.0, 0.0, 0.0, 0.0, 0.0, 0.0, 0.0, 0.0, 0.0, 0.0, 0.0, 0.0, 0.0, 0.0, 0.0, 0.0, 0.0, 0.0, 0.0, 0.0, 0.0, 0.0, 0.0, 0.0, 0.0, 0.0, 0.0, 0.0, 0.0, 0.0, 0.0, 0.0, 0.0, 0.0, 0.0, 0.0, 0.0, 0.0, 0.0, 0.0, 0.0, 0.0, 0.0, 0.0, 0.0, 0.0, 0.0, 0.0, 0.0, 0.0, 0.0, 0.0, 0.0, 0.0, 0.0, 0.0, 0.0, 0.0, 0.0, 0.0, 0.0, 0.0, 0.0, 0.0, 0.0, 0.0, 0.0, 0.0, 0.0, 0.0, 0.0, 0.0, 0.0, 0.0, 0.0, 0.0, 0.0, 0.0, 0.0, 0.0, 0.0, 0.0, 0.0, 0.0, 0.0, 0.0, 0.0, 0.0, 0.0, 0.0, 0.0, 0.0, 0.0, 0.0, 0.0, 0.0, 0.0, 0.0, 0.0, 0.0, 0.0, 0.0, 0.0, 0.0, 0.0, 0.0, 0.0, 0.0, 0.0, 0.0, 0.0, 0.0, 0.0, 0.0, 0.0, 0.0, 0.0, 0.0, 0.0, 0.0, 0.0, 0.0, 0.0, 0.0, 0.0, 0.0, 0.0, 0.0, 0.0, 0.0, 0.0, 0.0, 0.0, 0.0, 0.0, 0.0, 0.0, 0.0, 0.0, 0.0, 0.0, 0.0, 0.0, 0.0, 0.0, 0.0, 0.0, 0.0, 0.0, 0.0, 0.0, 0.0, 0.0, 0.0, 0.0, 0.0, 0.0, 0.0, 0.0, 0.0, 0.0, 0.0, 0.0, 0.0, 0.0, 0.0, 0.0, 0.0, 0.0, 0.0, 0.0, 0.0, 0.0, 0.0, 0.0, 0.0, 0.0, 0.0, 0.0, 0.0, 0.0, 0.0, 0.0, 0.0, 0.0, 0.0, 0.0, 0.0, 0.0, 0.0, 0.0, 0.0, 0.0, 0.0, 0.0, 0.0, 0.0, 0.0, 0.0, 0.0, 0.0, 0.0, 0.0])
me_liquid__outline.materials.append(mat_none_004)
me_liquid__outline.use_remesh_fix_poles = True
me_liquid__outline.use_remesh_preserve_attributes = False
me_liquid__outline.use_mirror_vertex_groups = False
me_liquid__outline.update()
me_liquid__outline.normals_split_custom_set([tuple(v) for v in zip(*[iter([-0.7815, -0.02942, -0.6232, -0.7815, -0.02942, -0.6232, -0.6232, -0.02942, -0.7815, -0.6232, -0.02942, -0.7815, 0.6232, -0.02942, 0.7815, 0.6232, -0.02942, 0.7815, 0.4337, -0.02942, 0.9006, 0.4337, -0.02942, 0.9006, -0.6232, -0.02942, -0.7815, -0.6232, -0.02942, -0.7815, -0.4337, -0.02942, -0.9006, -0.4337, -0.02942, -0.9006, 0.4337, -0.02942, 0.9006, 0.4337, -0.02942, 0.9006, 0.2224, -0.02942, 0.9745, 0.2224, -0.02942, 0.9745, -0.4337, -0.02942, -0.9006, -0.4337, -0.02942, -0.9006, -0.2224, -0.02942, -0.9745, -0.2224, -0.02942, -0.9745, 0.2224, -0.02942, 0.9745, 0.2224, -0.02942, 0.9745, 2.042e-06, -0.02942, 0.9996, 2.053e-06, -0.02942, 0.9996, -1.805e-06, -0.02942, -0.9996, -1.789e-06, -0.02942, -0.9996, 0.2224, -0.02942, -0.9745, 0.2224, -0.02942, -0.9745, -0.2224, -0.02942, -0.9745, -0.2224, -0.02942, -0.9745, -1.789e-06, -0.02942, -0.9996, -1.805e-06, -0.02942, -0.9996, 2.053e-06, -0.02942, 0.9996, 2.042e-06, -0.02942, 0.9996, -0.2224, -0.02942, 0.9745, -0.2224, -0.02942, 0.9745, 0.2224, -0.02942, -0.9745, 0.2224, -0.02942, -0.9745, 0.4337, -0.02942, -0.9006, 0.4337, -0.02942, -0.9006, -0.2224, -0.02942, 0.9745, -0.2224, -0.02942, 0.9745, -0.4337, -0.02942, 0.9006, -0.4337, -0.02942, 0.9006, 0.4337, -0.02942, -0.9006, 0.4337, -0.02942, -0.9006, 0.6232, -0.02942, -0.7815, 0.6232, -0.02942, -0.7815, -0.4337, -0.02942, 0.9006, -0.4337, -0.02942, 0.9006, -0.6232, -0.02942, 0.7815, -0.6232, -0.02942, 0.7815, 0.6232, -0.02942, -0.7815, 0.6232, -0.02942, -0.7815, 0.7815, -0.02942, -0.6232, 0.7815, -0.02942, -0.6232, -0.6232, -0.02942, 0.7815, -0.6232, -0.02942, 0.7815, -0.7815, -0.02942, 0.6232, -0.7815, -0.02942, 0.6232, 0.7815, -0.02942, -0.6232, 0.7815, -0.02942, -0.6232, 0.9006, -0.02942, -0.4337, 0.9006, -0.02942, -0.4337, -0.7815, -0.02942, 0.6232, -0.7815, -0.02942, 0.6232, -0.9006, -0.02942, 0.4337, -0.9006, -0.02942, 0.4337, 0.9006, -0.02942, -0.4337, 0.9006, -0.02942, -0.4337, 0.9745, -0.02942, -0.2224, 0.9745, -0.02942, -0.2224, -0.9006, -0.02942, 0.4337, -0.9006, -0.02942, 0.4337, -0.9745, -0.02942, 0.2224, -0.9745, -0.02942, 0.2224, 0.9745, -0.02942, -0.2224, 0.9745, -0.02942, -0.2224, 0.9996, -0.02942, -8.801e-07, 0.9996, -0.02942, -9.241e-07, -0.9745, -0.02942, 0.2224, -0.9745, -0.02942, 0.2224, -0.9996, -0.02942, 1.244e-07, -0.9996, -0.02942, 9.05e-08, 0.9996, -0.02942, -9.241e-07, 0.9996, -0.02942, -8.801e-07, 0.9745, -0.02942, 0.2224, 0.9745, -0.02942, 0.2224, -0.9996, -0.02942, 9.05e-08, -0.9996, -0.02942, 1.244e-07, -0.9745, -0.02942, -0.2224, -0.9745, -0.02942, -0.2224, 0.9745, -0.02942, 0.2224, 0.9745, -0.02942, 0.2224, 0.9006, -0.02942, 0.4337, 0.9006, -0.02942, 0.4337, -0.9745, -0.02942, -0.2224, -0.9745, -0.02942, -0.2224, -0.9006, -0.02942, -0.4337, -0.9006, -0.02942, -0.4337, 0.9006, -0.02942, 0.4337, 0.9006, -0.02942, 0.4337, 0.7815, -0.02942, 0.6232, 0.7815, -0.02942, 0.6232, -0.9006, -0.02942, -0.4337, -0.9006, -0.02942, -0.4337, -0.7815, -0.02942, -0.6232, -0.7815, -0.02942, -0.6232, 0.7815, -0.02942, 0.6232, 0.7815, -0.02942, 0.6232, 0.6232, -0.02942, 0.7815, 0.6232, -0.02942, 0.7815])] * 3)])
me_liquid__base = bpy.data.meshes.new('LIQUID__base')
me_liquid__base.from_pydata([(0.2134, 0.3168, -0.9351), (0.4162, 0.3168, -0.8642), (-2.842e-14, 0.3168, 1.198e-08), (-2.842e-14, 0.3168, 0.9592), (-0.2134, 0.3168, 0.9351), (-0.2134, 0.3168, -0.9351), (-2.842e-14, 0.3168, -0.9592), (0.2134, 0.3168, 0.9351), (-0.4162, 0.3168, -0.8642), (0.4162, 0.3168, 0.8642), (-0.598, 0.3168, -0.7499), (0.598, 0.3168, 0.7499), (0.7499, 0.3168, 0.598), (0.598, 0.3168, -0.7499), (0.7499, 0.3168, -0.598), (-0.4162, 0.3168, 0.8642), (-0.598, 0.3168, 0.7499), (0.9351, 0.3168, 0.2134), (0.8642, 0.3168, 0.4162), (-0.9351, 0.3168, -0.2134), (-0.8642, 0.3168, -0.4162), (-0.7499, 0.3168, -0.598), (-0.7499, 0.3168, 0.598), (0.8642, 0.3168, -0.4162), (-0.8642, 0.3168, 0.4162), (0.9351, 0.3168, -0.2134), (-0.9351, 0.3168, 0.2134), (0.9592, 0.3168, -9.88e-07), (-0.9592, 0.3168, 1.198e-08)], [], [(0, 1, 2), (3, 4, 2), (5, 6, 2), (6, 0, 2), (7, 3, 2), (8, 5, 2), (9, 7, 2), (10, 8, 2), (11, 9, 2), (12, 11, 2), (13, 14, 2), (15, 16, 2), (1, 13, 2), (4, 15, 2), (17, 18, 2), (19, 20, 2), (18, 12, 2), (20, 21, 2), (21, 10, 2), (16, 22, 2), (14, 23, 2), (22, 24, 2), (23, 25, 2), (24, 26, 2), (25, 27, 2), (26, 28, 2), (27, 17, 2), (28, 19, 2)])
me_liquid__base.polygons.foreach_set('use_smooth', [True] * 28)
_k = set([(0, 1), (0, 6), (1, 13), (3, 4), (3, 7), (4, 15), (5, 6), (5, 8), (7, 9), (8, 10), (9, 11), (10, 21), (11, 12), (12, 18), (13, 14), (14, 23), (15, 16), (16, 22), (17, 18), (17, 27), (19, 20), (19, 28), (20, 21), (22, 24), (23, 25), (24, 26), (25, 27), (26, 28)])
me_liquid__base.attributes.new('sharp_edge', 'BOOLEAN', 'EDGE').data.foreach_set('value', [ (min(e.vertices), max(e.vertices)) in _k for e in me_liquid__base.edges])
_uv = me_liquid__base.uv_layers.new(name='UVMap')
_uv.uv.foreach_set('vector', [0.0, 0.0, 0.0, 0.0, 0.0, 0.0, 0.0, 0.0, 0.0, 0.0, 0.0, 0.0, 0.0, 0.0, 0.0, 0.0, 0.0, 0.0, 0.0, 0.0, 0.0, 0.0, 0.0, 0.0, 0.0, 0.0, 0.0, 0.0, 0.0, 0.0, 0.0, 0.0, 0.0, 0.0, 0.0, 0.0, 0.0, 0.0, 0.0, 0.0, 0.0, 0.0, 0.0, 0.0, 0.0, 0.0, 0.0, 0.0, 0.0, 0.0, 0.0, 0.0, 0.0, 0.0, 0.0, 0.0, 0.0, 0.0, 0.0, 0.0, 0.0, 0.0, 0.0, 0.0, 0.0, 0.0, 0.0, 0.0, 0.0, 0.0, 0.0, 0.0, 0.0, 0.0, 0.0, 0.0, 0.0, 0.0, 0.0, 0.0, 0.0, 0.0, 0.0, 0.0, 0.0, 0.0, 0.0, 0.0, 0.0, 0.0, 0.0, 0.0, 0.0, 0.0, 0.0, 0.0, 0.0, 0.0, 0.0, 0.0, 0.0, 0.0, 0.0, 0.0, 0.0, 0.0, 0.0, 0.0, 0.0, 0.0, 0.0, 0.0, 0.0, 0.0, 0.0, 0.0, 0.0, 0.0, 0.0, 0.0, 0.0, 0.0, 0.0, 0.0, 0.0, 0.0, 0.0, 0.0, 0.0, 0.0, 0.0, 0.0, 0.0, 0.0, 0.0, 0.0, 0.0, 0.0, 0.0, 0.0, 0.0, 0.0, 0.0, 0.0, 0.0, 0.0, 0.0, 0.0, 0.0, 0.0, 0.0, 0.0, 0.0, 0.0, 0.0, 0.0, 0.0, 0.0, 0.0, 0.0, 0.0, 0.0, 0.0, 0.0, 0.0, 0.0, 0.0, 0.0])
me_liquid__base.materials.append(mat_none_004)
me_liquid__base.use_remesh_fix_poles = True
me_liquid__base.use_remesh_preserve_attributes = False
me_liquid__base.use_mirror_vertex_groups = False
me_liquid__base.update()
me_liquid__base.normals_split_custom_set([tuple(v) for v in zip(*[iter([0.0, -1.0, 0.0, 0.0, -1.0, 0.0, -2.715e-13, -1.0, -3.301e-07, 2.436e-13, -1.0, -9.462e-07, 2.212e-07, -1.0, -9.098e-07, -2.715e-13, -1.0, -3.301e-07, 0.0, -1.0, -3.639e-08, 0.0, -1.0, 0.0, -2.715e-13, -1.0, -3.301e-07, 0.0, -1.0, 0.0, 0.0, -1.0, 0.0, -2.715e-13, -1.0, -3.301e-07, -2.212e-07, -1.0, -9.826e-07, 2.436e-13, -1.0, -9.462e-07, -2.715e-13, -1.0, -3.301e-07, 0.0, -1.0, -3.639e-08, 0.0, -1.0, -3.639e-08, -2.715e-13, -1.0, -3.301e-07, 1.581e-06, -1.0, -1.892e-06, -2.212e-07, -1.0, -9.826e-07, -2.715e-13, -1.0, -3.301e-07, 0.0, -1.0, 0.0, 0.0, -1.0, -3.639e-08, -2.715e-13, -1.0, -3.301e-07, 1.747e-06, -1.0, -1.383e-06, 1.581e-06, -1.0, -1.892e-06, -2.715e-13, -1.0, -3.301e-07, 0.0, -1.0, 0.0, 1.747e-06, -1.0, -1.383e-06, -2.715e-13, -1.0, -3.301e-07, 0.0, -1.0, -7.279e-08, 0.0, -1.0, -7.279e-08, -2.715e-13, -1.0, -3.301e-07, -1.581e-06, -1.0, -1.82e-06, -1.747e-06, -1.0, -1.383e-06, -2.715e-13, -1.0, -3.301e-07, 0.0, -1.0, 0.0, 0.0, -1.0, -7.279e-08, -2.715e-13, -1.0, -3.301e-07, 2.212e-07, -1.0, -9.098e-07, -1.581e-06, -1.0, -1.82e-06, -2.715e-13, -1.0, -3.301e-07, 0.0, -1.0, 1.456e-07, 0.0, -1.0, 1.456e-07, -2.715e-13, -1.0, -3.301e-07, 0.0, -1.0, 0.0, 0.0, -1.0, 0.0, -2.715e-13, -1.0, -3.301e-07, 0.0, -1.0, 1.456e-07, 0.0, -1.0, 0.0, -2.715e-13, -1.0, -3.301e-07, 0.0, -1.0, 0.0, 0.0, -1.0, 0.0, -2.715e-13, -1.0, -3.301e-07, 0.0, -1.0, 0.0, 0.0, -1.0, 0.0, -2.715e-13, -1.0, -3.301e-07, -1.747e-06, -1.0, -1.383e-06, 0.0, -1.0, 0.0, -2.715e-13, -1.0, -3.301e-07, 0.0, -1.0, -7.279e-08, 0.0, -1.0, 0.0, -2.715e-13, -1.0, -3.301e-07, 0.0, -1.0, 0.0, 0.0, -1.0, 0.0, -2.715e-13, -1.0, -3.301e-07, 0.0, -1.0, 0.0, 0.0, -1.0, 0.0, -2.715e-13, -1.0, -3.301e-07, 0.0, -1.0, 0.0, 0.0, -1.0, 0.0, -2.715e-13, -1.0, -3.301e-07, 0.0, -1.0, 0.0, 0.0, -1.0, 0.0, -2.715e-13, -1.0, -3.301e-07, 0.0, -1.0, 0.0, 0.0, -1.0, 0.0, -2.715e-13, -1.0, -3.301e-07, 0.0, -1.0, 0.0, 0.0, -1.0, 1.456e-07, -2.715e-13, -1.0, -3.301e-07, 0.0, -1.0, 0.0, 0.0, -1.0, 0.0, -2.715e-13, -1.0, -3.301e-07])] * 3)])
me_ice = bpy.data.meshes.new('ICE')
me_ice.from_pydata([(0.9102, 0.1783, 0.7183), (0.7428, -0.06698, 0.4765), (1.417, 0.2713, 0.2637), (0.04161, 0.01344, 0.1497), (0.6587, 0.2207, 0.8816), (0.3244, -0.1499, -0.04213), (1.239, 0.02535, 0.03171), (0.8008, -0.05893, -0.4817), (0.9721, 0.1865, -0.684), (-0.1098, 0.02068, -0.06471), (0.7731, 0.1967, -0.853), (1.285, 1.525, 0.3545), (1.458, 1.508, 0.1538), (1.02, 1.69, 0.1539), (0.6786, 1.37, -0.7601), (0.6071, 1.608, -0.3444), (1.432, 0.2742, -0.1457), (0.4644, 1.367, -0.6084), (0.5571, 1.319, 0.9902), (0.3655, 1.355, 0.802), (-0.05674, 1.271, -0.1414), (0.549, 1.6, 0.6138), (-0.2251, 1.173, 0.08785), (0.1108, 1.516, 0.1004)], [], [(0, 1, 2), (3, 1, 4), (3, 5, 1), (5, 6, 1), (7, 8, 6), (3, 9, 5), (10, 8, 7), (11, 12, 13), (14, 15, 13), (19, 18, 21), (14, 17, 15), (4, 18, 19), (9, 20, 17), (4, 19, 3), (4, 1, 0), (1, 6, 2), (10, 7, 5, 9), (6, 8, 16), (6, 5, 7), (21, 18, 0, 11), (22, 19, 21, 23), (11, 13, 21), (12, 14, 13), (15, 23, 21, 13), (22, 23, 20), (23, 17, 20), (23, 15, 17), (3, 19, 22), (10, 9, 17), (8, 10, 14), (18, 4, 0), (9, 3, 22), (10, 17, 14), (9, 22, 20), (2, 11, 0), (12, 16, 8, 14), (6, 16, 2), (11, 2, 12), (16, 12, 2)])
me_ice.polygons.foreach_set('use_smooth', [True] * 39)
_uv = me_ice.uv_layers.new(name='UVMap')
_uv.uv.foreach_set('vector', [0.25, 0.0, 0.25, 0.25, 0.7606, 0.0, 0.0, 0.7745, 0.25, 0.25, 0.0, 0.02411, 0.0, 0.7745, 0.2636, 0.75, 0.25, 0.25, 0.2636, 0.75, 0.75, 0.25, 0.25, 0.25, 0.75, 0.75, 1.0, 0.7744, 0.75, 0.25, 0.0, 0.7745, 0.01902, 1.0, 0.2636, 0.75, 0.9783, 1.0, 1.0, 0.7744, 0.75, 0.75, 0.7744, 0.0, 1.0, 0.02172, 0.75, 0.2707, 1.0, 0.981, 0.75, 0.75, 0.75, 0.2707, 0.0, 0.2394, 0.0, 0.0, 0.25, 0.25, 1.0, 0.981, 0.7749, 1.0, 0.75, 0.75, 0.0, 0.02411, 0.0, 0.0, 0.0, 0.2394, 0.01902, 1.0, 0.25, 1.0, 0.7749, 1.0, 0.0, 0.02411, 0.0, 0.2394, 0.0, 0.7745, 0.0, 0.02411, 0.25, 0.25, 0.25, 0.0, 0.25, 0.25, 0.75, 0.25, 0.7606, 0.0, 0.9783, 1.0, 0.75, 0.75, 0.2636, 0.75, 0.01902, 1.0, 0.75, 0.25, 1.0, 0.7744, 1.0, 0.25, 0.75, 0.25, 0.2636, 0.75, 0.75, 0.75, 0.25, 0.25, 0.0, 0.0, 0.25, 0.0, 0.7744, 0.0, 0.0, 0.9621, 0.0, 0.2394, 0.25, 0.25, 0.25, 0.75, 0.7744, 0.0, 0.75, 0.2707, 0.25, 0.25, 1.0, 0.02172, 1.0, 0.981, 0.75, 0.2707, 0.75, 0.75, 0.25, 0.75, 0.25, 0.25, 0.75, 0.2707, 0.0, 0.9621, 0.25, 0.75, 0.25, 1.0, 0.25, 0.75, 0.7749, 1.0, 0.25, 1.0, 0.25, 0.75, 0.75, 0.75, 0.7749, 1.0, 0.0, 0.7745, 0.0, 0.2394, 0.0, 0.9621, 0.9783, 1.0, 0.01902, 1.0, 0.7749, 1.0, 1.0, 0.7744, 0.9783, 1.0, 1.0, 0.981, 0.0, 0.0, 0.0, 0.02411, 0.25, 0.0, 0.01902, 1.0, 0.0, 0.7745, 0.0, 0.9621, 0.9783, 1.0, 0.7749, 1.0, 1.0, 0.981, 0.01902, 1.0, 0.0, 0.9621, 0.25, 1.0, 0.7606, 0.0, 0.7744, 0.0, 0.25, 0.0, 1.0, 0.02172, 1.0, 0.25, 1.0, 0.7744, 1.0, 0.981, 0.75, 0.25, 1.0, 0.25, 0.7606, 0.0, 0.7744, 0.0, 0.7606, 0.0, 1.0, 0.02172, 1.0, 0.25, 1.0, 0.02172, 0.7606, 0.0])
me_ice.materials.append(mat_none_003)
me_ice.materials.append(mat_none_007)
me_ice.use_remesh_fix_poles = True
me_ice.use_remesh_preserve_attributes = False
me_ice.use_mirror_vertex_groups = False
me_ice.update()
me_ice.normals_split_custom_set([tuple(v) for v in zip(*[iter([0.5485, -0.4256, 0.7197, 0.1039, -0.9186, 0.3812, 0.8449, -0.349, 0.4054, -0.6103, -0.5987, 0.5188, 0.1039, -0.9186, 0.3812, -0.09638, -0.4144, 0.905, -0.6103, -0.5987, 0.5188, -0.1872, -0.9794, -0.07613, 0.1039, -0.9186, 0.3812, -0.1872, -0.9794, -0.07613, 0.5421, -0.8402, 0.0136, 0.1039, -0.9186, 0.3812, 0.1516, -0.9108, -0.3839, 0.6736, -0.3514, -0.6502, 0.5421, -0.8402, 0.0136, -0.6103, -0.5987, 0.5188, -0.8375, -0.5253, -0.1501, -0.1872, -0.9794, -0.07613, 0.02621, -0.3516, -0.9358, 0.6736, -0.3514, -0.6502, 0.1516, -0.9108, -0.3839, 0.5945, 0.5271, 0.6072, 0.8596, 0.511, -0.002782, 0.1903, 0.9816, -0.01541, 0.06524, 0.4612, -0.8849, -0.1066, 0.93, -0.3516, 0.1903, 0.9816, -0.01541, -0.6899, 0.3532, 0.6319, -0.06582, 0.2334, 0.9702, -0.07224, 0.8343, 0.5465, 0.06524, 0.4612, -0.8849, -0.5892, 0.4304, -0.6838, -0.1066, 0.93, -0.3516, -0.09638, -0.4144, 0.905, -0.06582, 0.2334, 0.9702, -0.6899, 0.3532, 0.6319, -0.8375, -0.5253, -0.1501, -0.7306, 0.4054, -0.5494, -0.5892, 0.4304, -0.6838, -0.09638, -0.4144, 0.905, -0.6899, 0.3532, 0.6319, -0.6103, -0.5987, 0.5188, -0.09638, -0.4144, 0.905, 0.1039, -0.9186, 0.3812, 0.5485, -0.4256, 0.7197, 0.1039, -0.9186, 0.3812, 0.5421, -0.8402, 0.0136, 0.8449, -0.349, 0.4054, 0.02621, -0.3516, -0.9358, 0.1516, -0.9108, -0.3839, -0.1872, -0.9794, -0.07613, -0.8375, -0.5253, -0.1501, 0.5421, -0.8402, 0.0136, 0.6736, -0.3514, -0.6502, 0.8896, -0.2965, -0.3475, 0.5421, -0.8402, 0.0136, -0.1872, -0.9794, -0.07613, 0.1516, -0.9108, -0.3839, -0.07224, 0.8343, 0.5465, -0.06582, 0.2334, 0.9702, 0.5485, -0.4256, 0.7197, 0.5945, 0.5271, 0.6072, -0.9672, 0.2446, 0.06903, -0.6899, 0.3532, 0.6319, -0.07224, 0.8343, 0.5465, -0.5331, 0.846, 0.006132, 0.5945, 0.5271, 0.6072, 0.1903, 0.9816, -0.01541, -0.07224, 0.8343, 0.5465, 0.8596, 0.511, -0.002782, 0.06524, 0.4612, -0.8849, 0.1903, 0.9816, -0.01541, -0.1066, 0.93, -0.3516, -0.5331, 0.846, 0.006132, -0.07224, 0.8343, 0.5465, 0.1903, 0.9816, -0.01541, -0.9672, 0.2446, 0.06903, -0.5331, 0.846, 0.006132, -0.7306, 0.4054, -0.5494, -0.5331, 0.846, 0.006132, -0.5892, 0.4304, -0.6838, -0.7306, 0.4054, -0.5494, -0.5331, 0.846, 0.006132, -0.1066, 0.93, -0.3516, -0.5892, 0.4304, -0.6838, -0.6103, -0.5987, 0.5188, -0.6899, 0.3532, 0.6319, -0.9672, 0.2446, 0.06903, 0.02621, -0.3516, -0.9358, -0.8375, -0.5253, -0.1501, -0.5892, 0.4304, -0.6838, 0.6736, -0.3514, -0.6502, 0.02621, -0.3516, -0.9358, 0.06524, 0.4612, -0.8849, -0.06582, 0.2334, 0.9702, -0.09638, -0.4144, 0.905, 0.5485, -0.4256, 0.7197, -0.8375, -0.5253, -0.1501, -0.6103, -0.5987, 0.5188, -0.9672, 0.2446, 0.06903, 0.02621, -0.3516, -0.9358, -0.5892, 0.4304, -0.6838, 0.06524, 0.4612, -0.8849, -0.8375, -0.5253, -0.1501, -0.9672, 0.2446, 0.06903, -0.7306, 0.4054, -0.5494, 0.8449, -0.349, 0.4054, 0.5945, 0.5271, 0.6072, 0.5485, -0.4256, 0.7197, 0.8596, 0.511, -0.002782, 0.8896, -0.2965, -0.3475, 0.6736, -0.3514, -0.6502, 0.06524, 0.4612, -0.8849, 0.5421, -0.8402, 0.0136, 0.8896, -0.2965, -0.3475, 0.8449, -0.349, 0.4054, 0.5945, 0.5271, 0.6072, 0.8449, -0.349, 0.4054, 0.8596, 0.511, -0.002782, 0.8896, -0.2965, -0.3475, 0.8596, 0.511, -0.002782, 0.8449, -0.349, 0.4054])] * 3)])
me_liquid__air = bpy.data.meshes.new('LIQUID__AIR')
me_liquid__air.from_pydata([(0.2429, 4.822, -1.064), (0.4737, 4.822, -0.9837), (-4.472e-09, 4.822, -6.862e-07), (-1.054e-11, 4.822, 1.092), (-0.2429, 4.822, 1.064), (-0.2429, 4.822, -1.064), (-1.054e-11, 4.822, -1.092), (0.2429, 4.822, 1.064), (-0.4737, 4.822, -0.9837), (0.4737, 4.822, 0.9837), (-0.6807, 4.822, -0.8536), (0.6807, 4.822, 0.8536), (0.8536, 4.822, 0.6807), (0.6807, 4.822, -0.8536), (0.8536, 4.822, -0.6807), (-0.4737, 4.822, 0.9837), (-0.6807, 4.822, 0.8536), (1.064, 4.822, 0.2429), (0.9837, 4.822, 0.4737), (-1.064, 4.822, -0.2429), (-0.9837, 4.822, -0.4737), (-0.8536, 4.822, -0.6807), (-0.8536, 4.822, 0.6807), (0.9837, 4.822, -0.4737), (-0.9837, 4.822, 0.4737), (1.064, 4.822, -0.2429), (-1.064, 4.822, 0.2429), (1.092, 4.822, 6.288e-08), (-1.092, 4.822, 1.063e-06)], [], [(0, 2, 1), (3, 2, 4), (5, 2, 6), (6, 2, 0), (7, 2, 3), (8, 2, 5), (9, 2, 7), (10, 2, 8), (11, 2, 9), (12, 2, 11), (13, 2, 14), (15, 2, 16), (1, 2, 13), (4, 2, 15), (17, 2, 18), (19, 2, 20), (18, 2, 12), (20, 2, 21), (21, 2, 10), (16, 2, 22), (14, 2, 23), (22, 2, 24), (23, 2, 25), (24, 2, 26), (25, 2, 27), (26, 2, 28), (27, 2, 17), (28, 2, 19)])
me_liquid__air.polygons.foreach_set('use_smooth', [True] * 28)
_k = set([(0, 1), (0, 6), (1, 13), (3, 4), (3, 7), (4, 15), (5, 6), (5, 8), (7, 9), (8, 10), (9, 11), (10, 21), (11, 12), (12, 18), (13, 14), (14, 23), (15, 16), (16, 22), (17, 18), (17, 27), (19, 20), (19, 28), (20, 21), (22, 24), (23, 25), (24, 26), (25, 27), (26, 28)])
me_liquid__air.attributes.new('sharp_edge', 'BOOLEAN', 'EDGE').data.foreach_set('value', [ (min(e.vertices), max(e.vertices)) in _k for e in me_liquid__air.edges])
_uv = me_liquid__air.uv_layers.new(name='UVMap')
_uv.uv.foreach_set('vector', [0.0, 0.0, 0.0, 0.0, 0.0, 0.0, 0.0, 0.0, 0.0, 0.0, 0.0, 0.0, 0.0, 0.0, 0.0, 0.0, 0.0, 0.0, 0.0, 0.0, 0.0, 0.0, 0.0, 0.0, 0.0, 0.0, 0.0, 0.0, 0.0, 0.0, 0.0, 0.0, 0.0, 0.0, 0.0, 0.0, 0.0, 0.0, 0.0, 0.0, 0.0, 0.0, 0.0, 0.0, 0.0, 0.0, 0.0, 0.0, 0.0, 0.0, 0.0, 0.0, 0.0, 0.0, 0.0, 0.0, 0.0, 0.0, 0.0, 0.0, 0.0, 0.0, 0.0, 0.0, 0.0, 0.0, 0.0, 0.0, 0.0, 0.0, 0.0, 0.0, 0.0, 0.0, 0.0, 0.0, 0.0, 0.0, 0.0, 0.0, 0.0, 0.0, 0.0, 0.0, 0.0, 0.0, 0.0, 0.0, 0.0, 0.0, 0.0, 0.0, 0.0, 0.0, 0.0, 0.0, 0.0, 0.0, 0.0, 0.0, 0.0, 0.0, 0.0, 0.0, 0.0, 0.0, 0.0, 0.0, 0.0, 0.0, 0.0, 0.0, 0.0, 0.0, 0.0, 0.0, 0.0, 0.0, 0.0, 0.0, 0.0, 0.0, 0.0, 0.0, 0.0, 0.0, 0.0, 0.0, 0.0, 0.0, 0.0, 0.0, 0.0, 0.0, 0.0, 0.0, 0.0, 0.0, 0.0, 0.0, 0.0, 0.0, 0.0, 0.0, 0.0, 0.0, 0.0, 0.0, 0.0, 0.0, 0.0, 0.0, 0.0, 0.0, 0.0, 0.0, 0.0, 0.0, 0.0, 0.0, 0.0, 0.0, 0.0, 0.0, 0.0, 0.0, 0.0, 0.0])
me_liquid__air.materials.append(mat_none_004)
me_liquid__air.use_remesh_fix_poles = True
me_liquid__air.use_remesh_preserve_attributes = False
me_liquid__air.use_mirror_vertex_groups = False
me_liquid__air.update()
me_liquid__air.normals_split_custom_set([tuple(v) for v in zip(*[iter([9.719e-08, 1.0, 0.0, 4.384e-08, 1.0, -7.579e-08, 1.074e-06, 1.0, 0.0, 1.588e-12, 1.0, -8.111e-08, 4.384e-08, 1.0, -7.579e-08, -9.718e-08, 1.0, 0.0, -9.719e-08, 1.0, -8.111e-08, 4.384e-08, 1.0, -7.579e-08, -7.039e-13, 1.0, -8.111e-08, -7.039e-13, 1.0, -8.111e-08, 4.384e-08, 1.0, -7.579e-08, 9.719e-08, 1.0, 0.0, 9.718e-08, 1.0, -8.111e-08, 4.384e-08, 1.0, -7.579e-08, 1.588e-12, 1.0, -8.111e-08, -1.895e-07, 1.0, 0.0, 4.384e-08, 1.0, -7.579e-08, -9.719e-08, 1.0, -8.111e-08, 1.895e-07, 1.0, 0.0, 4.384e-08, 1.0, -7.579e-08, 9.718e-08, 1.0, -8.111e-08, -2.723e-07, 1.0, 0.0, 4.384e-08, 1.0, -7.579e-08, -1.895e-07, 1.0, 0.0, 2.723e-07, 1.0, 8.989e-07, 4.384e-08, 1.0, -7.579e-08, 1.895e-07, 1.0, 0.0, 3.415e-07, 1.0, -8.988e-07, 4.384e-08, 1.0, -7.579e-08, 2.723e-07, 1.0, 8.989e-07, 1.312e-06, 1.0, 0.0, 4.384e-08, 1.0, -7.579e-08, 7.106e-08, 1.0, 1.798e-06, -1.895e-07, 1.0, 0.0, 4.384e-08, 1.0, -7.579e-08, -2.723e-07, 1.0, 0.0, 1.074e-06, 1.0, 0.0, 4.384e-08, 1.0, -7.579e-08, 1.312e-06, 1.0, 0.0, -9.718e-08, 1.0, 0.0, 4.384e-08, 1.0, -7.579e-08, -1.895e-07, 1.0, 0.0, 4.258e-07, 1.0, -1.798e-06, 4.384e-08, 1.0, -7.579e-08, 3.935e-07, 1.0, -1.798e-06, -4.258e-07, 1.0, 1.798e-06, 4.384e-08, 1.0, -7.579e-08, -3.935e-07, 1.0, 0.0, 3.935e-07, 1.0, -1.798e-06, 4.384e-08, 1.0, -7.579e-08, 3.415e-07, 1.0, -8.988e-07, -3.935e-07, 1.0, 0.0, 4.384e-08, 1.0, -7.579e-08, -3.415e-07, 1.0, 0.0, -3.415e-07, 1.0, 0.0, 4.384e-08, 1.0, -7.579e-08, -2.723e-07, 1.0, 0.0, -2.723e-07, 1.0, 0.0, 4.384e-08, 1.0, -7.579e-08, -3.415e-07, 1.0, 0.0, 7.106e-08, 1.0, 1.798e-06, 4.384e-08, 1.0, -7.579e-08, -3.23e-08, 1.0, -5.144e-12, -3.415e-07, 1.0, 0.0, 4.384e-08, 1.0, -7.579e-08, -3.935e-07, 1.0, 0.0, -3.23e-08, 1.0, -5.144e-12, 4.384e-08, 1.0, -7.579e-08, 4.258e-07, 1.0, 4.832e-12, -3.935e-07, 1.0, 0.0, 4.384e-08, 1.0, -7.579e-08, -4.258e-07, 1.0, -1.798e-06, 4.258e-07, 1.0, 4.832e-12, 4.384e-08, 1.0, -7.579e-08, 4.367e-07, 1.0, -8.106e-12, -4.258e-07, 1.0, -1.798e-06, 4.384e-08, 1.0, -7.579e-08, -4.367e-07, 1.0, -9.976e-12, 4.367e-07, 1.0, -8.106e-12, 4.384e-08, 1.0, -7.579e-08, 4.258e-07, 1.0, -1.798e-06, -4.367e-07, 1.0, -9.976e-12, 4.384e-08, 1.0, -7.579e-08, -4.258e-07, 1.0, 1.798e-06])] * 3)])
me_glass__edge = bpy.data.meshes.new('GLASS__edge')
me_glass__edge.from_pydata([(0.9194, 2.994, 0.7332), (0.7332, 2.994, 0.9194), (-1.06, 2.994, -0.5103), (-0.9194, 2.994, -0.7332), (1.06, 2.994, 0.5103), (-1.147, 2.994, -0.2617), (1.147, 2.994, 0.2617), (-1.176, 2.994, 1.06e-06), (1.176, 2.994, -9.4e-07), (-1.147, 2.994, 0.2617), (1.147, 2.994, -0.2617), (-1.06, 2.994, 0.5103), (1.06, 2.994, -0.5103), (-0.9194, 2.994, 0.7332), (0.9194, 2.994, -0.7332), (-0.7332, 2.994, 0.9194), (0.7332, 2.994, -0.9194), (-0.5103, 2.994, 1.06), (0.5103, 2.994, -1.06), (-0.2617, 2.994, 1.147), (0.2617, 2.994, -1.147), (0.0, 2.994, 1.176), (-0.2617, 2.994, -1.147), (0.0, 2.994, -1.176), (0.2617, 2.994, 1.147), (-0.5103, 2.994, -1.06), (0.5103, 2.994, 1.06), (-0.7332, 2.994, -0.9194), (0.8735, 2.994, 0.6966), (0.6966, 2.994, 0.8735), (-1.007, 2.994, -0.4847), (-0.8735, 2.994, -0.6966), (1.007, 2.994, 0.4847), (-1.089, 2.994, -0.2486), (1.089, 2.994, 0.2486), (-1.117, 2.994, 1.06e-06), (1.117, 2.994, 6e-08), (-1.089, 2.994, 0.2486), (1.089, 2.994, -0.2486), (-1.007, 2.994, 0.4847), (1.007, 2.994, -0.4847), (-0.8735, 2.994, 0.6966), (0.8735, 2.994, -0.6966), (-0.6966, 2.994, 0.8735), (0.6966, 2.994, -0.8735), (-0.4847, 2.994, 1.007), (0.4847, 2.994, -1.007), (-0.2486, 2.994, 1.089), (0.2486, 2.994, -1.089), (0.0, 2.994, 1.117), (-0.2486, 2.994, -1.089), (0.0, 2.994, -1.117), (0.2486, 2.994, 1.089), (-0.4847, 2.994, -1.007), (0.4847, 2.994, 1.007), (-0.6966, 2.994, -0.8735)], [], [(7, 9, 37, 35), (11, 13, 41, 39), (17, 19, 47, 45), (26, 1, 29, 54), (9, 11, 39, 37), (4, 6, 34, 32), (1, 0, 28, 29), (8, 10, 38, 36), (14, 16, 44, 42), (27, 3, 31, 55), (18, 20, 48, 46), (23, 22, 50, 51), (24, 26, 54, 52), (3, 2, 30, 31), (21, 24, 52, 49), (20, 23, 51, 48), (5, 7, 35, 33), (12, 14, 42, 40), (15, 17, 45, 43), (25, 27, 55, 53), (19, 21, 49, 47), (6, 8, 36, 34), (10, 12, 40, 38), (2, 5, 33, 30), (16, 18, 46, 44), (22, 25, 53, 50), (0, 4, 32, 28), (13, 15, 43, 41)])
me_glass__edge.polygons.foreach_set('use_smooth', [True] * 28)
_k = set([(0, 1), (0, 4), (1, 26), (2, 3), (2, 5), (3, 27), (4, 6), (5, 7), (6, 8), (7, 9), (8, 10), (9, 11), (10, 12), (11, 13), (12, 14), (13, 15), (14, 16), (15, 17), (16, 18), (17, 19), (18, 20), (19, 21), (20, 23), (21, 24), (22, 23), (22, 25), (24, 26), (25, 27), (28, 29), (28, 32), (29, 54), (30, 31), (30, 33), (31, 55), (32, 34), (33, 35), (34, 36), (35, 37), (36, 38), (37, 39), (38, 40), (39, 41), (40, 42), (41, 43), (42, 44), (43, 45), (44, 46), (45, 47), (46, 48), (47, 49), (48, 51), (49, 52), (50, 51), (50, 53), (52, 54), (53, 55)])
me_glass__edge.attributes.new('sharp_edge', 'BOOLEAN', 'EDGE').data.foreach_set('value', [ (min(e.vertices), max(e.vertices)) in _k for e in me_glass__edge.edges])
_uv = me_glass__edge.uv_layers.new(name='UVMap')
_uv.uv.foreach_set('vector', [0.0, 0.0, 0.0, 0.0, 0.0, 0.0, 0.0, 0.0, 0.0, 0.0, 0.0, 0.0, 0.0, 0.0, 0.0, 0.0, 0.0, 0.0, 0.0, 0.0, 0.0, 0.0, 0.0, 0.0, 0.0, 0.0, 0.0, 0.0, 0.0, 0.0, 0.0, 0.0, 0.0, 0.0, 0.0, 0.0, 0.0, 0.0, 0.0, 0.0, 0.0, 0.0, 0.0, 0.0, 0.0, 0.0, 0.0, 0.0, 0.0, 0.0, 0.0, 0.0, 0.0, 0.0, 0.0, 0.0, 0.0, 0.0, 0.0, 0.0, 0.0, 0.0, 0.0, 0.0, 0.0, 0.0, 0.0, 0.0, 0.0, 0.0, 0.0, 0.0, 0.0, 0.0, 0.0, 0.0, 0.0, 0.0, 0.0, 0.0, 0.0, 0.0, 0.0, 0.0, 0.0, 0.0, 0.0, 0.0, 0.0, 0.0, 0.0, 0.0, 0.0, 0.0, 0.0, 0.0, 0.0, 0.0, 0.0, 0.0, 0.0, 0.0, 0.0, 0.0, 0.0, 0.0, 0.0, 0.0, 0.0, 0.0, 0.0, 0.0, 0.0, 0.0, 0.0, 0.0, 0.0, 0.0, 0.0, 0.0, 0.0, 0.0, 0.0, 0.0, 0.0, 0.0, 0.0, 0.0, 0.0, 0.0, 0.0, 0.0, 0.0, 0.0, 0.0, 0.0, 0.0, 0.0, 0.0, 0.0, 0.0, 0.0, 0.0, 0.0, 0.0, 0.0, 0.0, 0.0, 0.0, 0.0, 0.0, 0.0, 0.0, 0.0, 0.0, 0.0, 0.0, 0.0, 0.0, 0.0, 0.0, 0.0, 0.0, 0.0, 0.0, 0.0, 0.0, 0.0, 0.0, 0.0, 0.0, 0.0, 0.0, 0.0, 0.0, 0.0, 0.0, 0.0, 0.0, 0.0, 0.0, 0.0, 0.0, 0.0, 0.0, 0.0, 0.0, 0.0, 0.0, 0.0, 0.0, 0.0, 0.0, 0.0, 0.0, 0.0, 0.0, 0.0, 0.0, 0.0, 0.0, 0.0, 0.0, 0.0, 0.0, 0.0, 0.0, 0.0, 0.0, 0.0, 0.0, 0.0, 0.0, 0.0, 0.0, 0.0, 0.0, 0.0, 0.0, 0.0, 0.0, 0.0, 0.0, 0.0])
me_glass__edge.materials.append(mat_none_002)
me_glass__edge.use_remesh_fix_poles = True
me_glass__edge.use_remesh_preserve_attributes = False
me_glass__edge.use_mirror_vertex_groups = False
me_glass__edge.update()
me_glass__edge.normals_split_custom_set([tuple(v) for v in zip(*[iter([0.0, 1.0, 1.383e-12, 0.0, 1.0, 2.483e-07, 0.0, 1.0, 2.483e-07, 0.0, 1.0, 1.554e-12, 0.0, 1.0, 9.932e-07, 0.0, 1.0, 2.98e-06, 0.0, 1.0, 2.98e-06, 0.0, 1.0, 9.932e-07, 0.0, 1.0, 0.0, 0.0, 1.0, 0.0, 0.0, 1.0, 0.0, 0.0, 1.0, 0.0, 0.0, 1.0, -1.986e-06, 0.0, 1.0, 1.986e-06, 0.0, 1.0, 1.986e-06, 0.0, 1.0, -1.986e-06, 0.0, 1.0, 2.483e-07, 0.0, 1.0, 9.932e-07, 0.0, 1.0, 9.932e-07, 0.0, 1.0, 2.483e-07, 0.0, 1.0, 4.966e-07, 0.0, 1.0, -2.483e-07, 0.0, 1.0, -2.483e-07, 0.0, 1.0, 4.966e-07, 0.0, 1.0, 1.986e-06, 0.0, 1.0, 2.98e-06, 0.0, 1.0, 2.98e-06, 0.0, 1.0, 1.986e-06, 0.0, 1.0, -5.69e-12, 0.0, 1.0, -2.483e-07, 0.0, 1.0, -2.483e-07, 0.0, 1.0, 5.083e-12, 0.0, 1.0, -9.932e-07, 0.0, 1.0, 0.0, 0.0, 1.0, 0.0, 0.0, 1.0, -9.932e-07, 0.0, 1.0, 0.0, 0.0, 1.0, -9.932e-07, 0.0, 1.0, -9.932e-07, 0.0, 1.0, 0.0, 0.0, 1.0, 0.0, 0.0, 1.0, 0.0, 0.0, 1.0, 0.0, 0.0, 1.0, 0.0, 0.0, 1.0, 0.0, 0.0, 1.0, 0.0, 0.0, 1.0, 0.0, 0.0, 1.0, 0.0, 0.0, 1.0, -2.712e-11, 0.0, 1.0, -1.986e-06, 0.0, 1.0, -1.986e-06, 0.0, 1.0, 3.351e-11, 0.0, 1.0, -9.932e-07, 0.0, 1.0, -4.966e-07, 0.0, 1.0, -4.966e-07, 0.0, 1.0, -9.932e-07, 0.0, 1.0, 1.986e-06, 0.0, 1.0, -2.712e-11, 0.0, 1.0, 3.351e-11, 0.0, 1.0, 1.986e-06, 0.0, 1.0, 0.0, 0.0, 1.0, 0.0, 0.0, 1.0, 0.0, 0.0, 1.0, 0.0, 0.0, 1.0, 2.483e-07, 0.0, 1.0, 1.383e-12, 0.0, 1.0, 1.554e-12, 0.0, 1.0, 2.483e-07, 0.0, 1.0, -9.932e-07, 0.0, 1.0, -9.932e-07, 0.0, 1.0, -9.932e-07, 0.0, 1.0, -9.932e-07, 0.0, 1.0, 1.986e-06, 0.0, 1.0, 0.0, 0.0, 1.0, 0.0, 0.0, 1.0, 1.986e-06, 0.0, 1.0, 0.0, 0.0, 1.0, 0.0, 0.0, 1.0, 0.0, 0.0, 1.0, 0.0, 0.0, 1.0, 0.0, 0.0, 1.0, 1.986e-06, 0.0, 1.0, 1.986e-06, 0.0, 1.0, 0.0, 0.0, 1.0, -2.483e-07, 0.0, 1.0, -5.69e-12, 0.0, 1.0, 5.083e-12, 0.0, 1.0, -2.483e-07, 0.0, 1.0, -2.483e-07, 0.0, 1.0, -9.932e-07, 0.0, 1.0, -9.932e-07, 0.0, 1.0, -2.483e-07, 0.0, 1.0, -4.966e-07, 0.0, 1.0, 2.483e-07, 0.0, 1.0, 2.483e-07, 0.0, 1.0, -4.966e-07, 0.0, 1.0, 0.0, 0.0, 1.0, 0.0, 0.0, 1.0, 0.0, 0.0, 1.0, 0.0, 0.0, 1.0, 0.0, 0.0, 1.0, 0.0, 0.0, 1.0, 0.0, 0.0, 1.0, 0.0, 0.0, 1.0, 2.98e-06, 0.0, 1.0, 4.966e-07, 0.0, 1.0, 4.966e-07, 0.0, 1.0, 2.98e-06, 0.0, 1.0, 2.98e-06, 0.0, 1.0, 1.986e-06, 0.0, 1.0, 1.986e-06, 0.0, 1.0, 2.98e-06])] * 3)])
me_straw = bpy.data.meshes.new('STRAW')
me_straw.from_pydata([(0.7008, -2.01, -0.06466), (-1.37, 4.28, -0.0923), (-1.232, 4.338, 0.09232), (0.819, -1.96, 0.09346), (0.7346, -1.996, -0.09344), (-1.277, 4.319, 0.1151), (-1.326, 4.299, -0.1151), (0.7768, -1.978, 0.1037), (0.7768, -1.978, -0.1037), (-1.277, 4.319, -0.1151), (-1.326, 4.299, 0.1151), (0.819, -1.96, -0.09344), (0.7346, -1.996, 0.09346), (-1.232, 4.338, -0.0923), (-1.37, 4.28, 0.09232), (0.8528, -1.946, -0.06466), (0.7008, -2.01, 0.06468), (-1.202, 4.351, -0.05122), (-1.401, 4.267, 0.05124), (0.8716, -1.938, -0.02307), (0.6821, -2.018, 0.02309), (-1.191, 4.356, 8.843e-06), (-1.412, 4.262, 8.954e-06), (0.8716, -1.938, 0.02309), (0.6821, -2.018, -0.02307), (-1.202, 4.351, 0.05124), (-1.401, 4.267, -0.05122), (0.8528, -1.946, 0.06468)], [], [(9, 11, 8), (26, 0, 24), (1, 6, 4), (5, 7, 3), (6, 8, 4), (25, 2, 27), (5, 10, 7), (6, 9, 8), (10, 12, 7), (9, 13, 11), (10, 14, 12), (13, 15, 11), (14, 16, 12), (13, 17, 15), (14, 18, 16), (17, 19, 15), (18, 20, 16), (17, 21, 19), (18, 22, 20), (21, 23, 19), (22, 24, 20), (21, 25, 23), (22, 26, 24), (25, 27, 23), (1, 4, 0), (2, 5, 3), (26, 1, 0), (3, 27, 2)])
me_straw.polygons.foreach_set('use_smooth', [True] * 28)
_k = set([(0, 4), (0, 24), (1, 6), (1, 26), (2, 5), (2, 25), (3, 7), (3, 27), (4, 8), (5, 10), (6, 9), (7, 12), (8, 11), (9, 13), (10, 14), (11, 15), (12, 16), (13, 17), (14, 18), (15, 19), (16, 20), (17, 21), (18, 22), (19, 23), (20, 24), (21, 25), (22, 26), (23, 27)])
me_straw.attributes.new('sharp_edge', 'BOOLEAN', 'EDGE').data.foreach_set('value', [ (min(e.vertices), max(e.vertices)) in _k for e in me_straw.edges])
_uv = me_straw.uv_layers.new(name='UVMap')
_uv.uv.foreach_set('vector', [0.0, 0.0, 0.0, 0.0, 0.0, 0.0, 0.0, 0.0, 0.0, 0.0, 0.0, 0.0, 0.0, 0.0, 0.0, 0.0, 0.0, 0.0, 0.0, 0.0, 0.0, 0.0, 0.0, 0.0, 0.0, 0.0, 0.0, 0.0, 0.0, 0.0, 0.0, 0.0, 0.0, 0.0, 0.0, 0.0, 0.0, 0.0, 0.0, 0.0, 0.0, 0.0, 0.0, 0.0, 0.0, 0.0, 0.0, 0.0, 0.0, 0.0, 0.0, 0.0, 0.0, 0.0, 0.0, 0.0, 0.0, 0.0, 0.0, 0.0, 0.0, 0.0, 0.0, 0.0, 0.0, 0.0, 0.0, 0.0, 0.0, 0.0, 0.0, 0.0, 0.0, 0.0, 0.0, 0.0, 0.0, 0.0, 0.0, 0.0, 0.0, 0.0, 0.0, 0.0, 0.0, 0.0, 0.0, 0.0, 0.0, 0.0, 0.0, 0.0, 0.0, 0.0, 0.0, 0.0, 0.0, 0.0, 0.0, 0.0, 0.0, 0.0, 0.0, 0.0, 0.0, 0.0, 0.0, 0.0, 0.0, 0.0, 0.0, 0.0, 0.0, 0.0, 0.0, 0.0, 0.0, 0.0, 0.0, 0.0, 0.0, 0.0, 0.0, 0.0, 0.0, 0.0, 0.0, 0.0, 0.0, 0.0, 0.0, 0.0, 0.0, 0.0, 0.0, 0.0, 0.0, 0.0, 0.0, 0.0, 0.0, 0.0, 0.0, 0.0, 0.0, 0.0, 0.0, 0.0, 0.0, 0.0, 0.0, 0.0, 0.0, 0.0, 0.0, 0.0, 0.0, 0.0, 0.0, 0.0, 0.0, 0.0, 0.0, 0.0, 0.0, 0.0, 0.0, 0.0])
me_straw.materials.append(mat_none_004)
me_straw.use_remesh_fix_poles = True
me_straw.use_remesh_preserve_attributes = False
me_straw.use_mirror_vertex_groups = False
me_straw.update()
me_straw.normals_split_custom_set([tuple(v) for v in zip(*[iter([0.2196, 0.07074, -0.973, 0.4003, 0.1296, -0.9072, -0.009536, -0.005914, -0.9999, -0.8508, -0.2831, -0.4426, -0.7422, -0.2481, -0.6226, -0.9248, -0.3085, -0.2226, -0.5804, -0.1937, -0.7909, -0.1982, -0.06736, -0.9779, -0.4156, -0.1402, -0.8987, 0.2196, 0.07074, 0.973, -0.009536, -0.005914, 0.9999, 0.4003, 0.1296, 0.9072, -0.1982, -0.06736, -0.9779, -0.009536, -0.005914, -0.9999, -0.4156, -0.1402, -0.8987, 0.8562, 0.2811, 0.4335, 0.5949, 0.1948, 0.7799, 0.7355, 0.2404, 0.6334, 0.2196, 0.07074, 0.973, -0.1982, -0.06736, 0.9779, -0.009536, -0.005914, 0.9999, -0.1982, -0.06736, -0.9779, 0.2196, 0.07074, -0.973, -0.009536, -0.005914, -0.9999, -0.1982, -0.06736, 0.9779, -0.4156, -0.1402, 0.8987, -0.009536, -0.005914, 0.9999, 0.2196, 0.07074, -0.973, 0.5949, 0.1948, -0.7799, 0.4003, 0.1296, -0.9072, -0.1982, -0.06736, 0.9779, -0.5804, -0.1937, 0.7909, -0.4156, -0.1402, 0.8987, 0.5949, 0.1948, -0.7799, 0.7355, 0.2404, -0.6334, 0.4003, 0.1296, -0.9072, -0.5804, -0.1937, 0.7909, -0.7422, -0.2481, 0.6226, -0.4156, -0.1402, 0.8987, 0.5949, 0.1948, -0.7799, 0.8562, 0.2811, -0.4335, 0.7355, 0.2404, -0.6334, -0.5804, -0.1937, 0.7909, -0.8508, -0.2831, 0.4426, -0.7422, -0.2481, 0.6226, 0.8562, 0.2811, -0.4335, 0.9254, 0.3031, -0.2275, 0.7355, 0.2404, -0.6334, -0.8508, -0.2831, 0.4426, -0.9248, -0.3085, 0.2226, -0.7422, -0.2481, 0.6226, 0.8562, 0.2811, -0.4335, 0.95, 0.3122, -1.389e-06, 0.9254, 0.3031, -0.2275, -0.8508, -0.2831, 0.4426, -0.9489, -0.3156, 2.215e-07, -0.9248, -0.3085, 0.2226, 0.95, 0.3122, -1.389e-06, 0.9254, 0.3031, 0.2275, 0.9254, 0.3031, -0.2275, -0.9489, -0.3156, 2.215e-07, -0.9248, -0.3085, -0.2226, -0.9248, -0.3085, 0.2226, 0.95, 0.3122, -1.389e-06, 0.8562, 0.2811, 0.4335, 0.9254, 0.3031, 0.2275, -0.9489, -0.3156, 2.215e-07, -0.8508, -0.2831, -0.4426, -0.9248, -0.3085, -0.2226, 0.8562, 0.2811, 0.4335, 0.7355, 0.2404, 0.6334, 0.9254, 0.3031, 0.2275, -0.5804, -0.1937, -0.7909, -0.4156, -0.1402, -0.8987, -0.7422, -0.2481, -0.6226, 0.5949, 0.1948, 0.7799, 0.2196, 0.07074, 0.973, 0.4003, 0.1296, 0.9072, -0.8508, -0.2831, -0.4426, -0.5804, -0.1937, -0.7909, -0.7422, -0.2481, -0.6226, 0.4003, 0.1296, 0.9072, 0.7355, 0.2404, 0.6334, 0.5949, 0.1948, 0.7799])] * 3)])

# ---- objects
ob_glass__outline_bottom = bpy.data.objects.new('GLASS__outline_bottom', me_glass__outline_bottom)
ob_glass__base = bpy.data.objects.new('GLASS__base', me_glass__base)
ob_glass__outline_top = bpy.data.objects.new('GLASS__outline_top', me_glass__outline_top)
ob_air__outline = bpy.data.objects.new('AIR__outline', me_air__outline)
ob_liquid__outline = bpy.data.objects.new('LIQUID__outline', me_liquid__outline)
ob_liquid__base = bpy.data.objects.new('LIQUID__base', me_liquid__base)
ob_ice = bpy.data.objects.new('ICE', me_ice)
ob_liquid__air = bpy.data.objects.new('LIQUID__AIR', me_liquid__air)
ob_glass__edge = bpy.data.objects.new('GLASS__edge', me_glass__edge)
ob_straw = bpy.data.objects.new('STRAW', me_straw)

# ---- transforms, parenting, visibility, modifiers, constraints
ob_glass__outline_bottom.location = (0.001233, 0.0007803, 0.06713)
ob_glass__outline_bottom.rotation_euler = (1.571, -0.0, 0.0)
ob_glass__outline_bottom.scale = (0.9116, 1.54, 0.9116)
ob_glass__outline_bottom.lineart.crease_threshold = 0.0
ob_glass__base.location = (0.001233, 0.0007803, 0.06713)
ob_glass__base.rotation_euler = (1.571, -0.0, 0.0)
ob_glass__base.scale = (0.9116, 1.54, 0.9116)
ob_glass__base.lineart.crease_threshold = 0.0
ob_glass__outline_top.location = (0.001233, 0.0007803, 0.06713)
ob_glass__outline_top.rotation_euler = (1.571, -0.0, 0.0)
ob_glass__outline_top.scale = (0.9116, 1.54, 0.9116)
ob_glass__outline_top.lineart.crease_threshold = 0.0
ob_air__outline.location = (0.001233, 0.0007803, 0.06713)
ob_air__outline.rotation_euler = (1.571, -0.0, 0.0)
ob_air__outline.scale = (0.9116, 1.54, 0.9116)
ob_air__outline.lineart.crease_threshold = 0.0
ob_liquid__outline.location = (0.001233, 0.0007803, 0.06713)
ob_liquid__outline.rotation_euler = (1.571, -0.0, 0.0)
ob_liquid__outline.scale = (0.9132, 0.8089, 0.9132)
ob_liquid__outline.lineart.crease_threshold = 0.0
ob_liquid__base.location = (0.001233, 0.0007803, 0.06713)
ob_liquid__base.rotation_euler = (1.571, -0.0, 0.0)
ob_liquid__base.scale = (0.9132, 0.8089, 0.9132)
ob_liquid__base.lineart.crease_threshold = 0.0
ob_ice.location = (0.131, 0.0829, 2.909)
ob_ice.rotation_euler = (1.316, -1.108e-08, -1.571)
ob_ice.scale = (0.6038, 0.6088, 0.5997)
ob_ice.lineart.crease_threshold = 0.0
ob_liquid__air.location = (0.001233, 0.0007803, 0.06713)
ob_liquid__air.rotation_euler = (1.571, -0.0, 0.0)
ob_liquid__air.scale = (0.9132, 0.8089, 0.9132)
ob_liquid__air.lineart.crease_threshold = 0.0
ob_glass__edge.location = (0.001233, 0.0007803, 0.06713)
ob_glass__edge.rotation_euler = (1.571, -0.0, 0.0)
ob_glass__edge.scale = (0.9116, 1.54, 0.9116)
ob_glass__edge.lineart.crease_threshold = 0.0
ob_straw.location = (0.001233, 0.0007803, 1.983)
ob_straw.rotation_euler = (1.571, -0.0, 0.0)
ob_straw.scale = (0.9132, 0.8089, 0.9132)
ob_straw.lineart.crease_threshold = 0.0

# ---- collection membership
col_collection.objects.link(ob_glass__outline_bottom)
col_collection.objects.link(ob_glass__base)
col_collection.objects.link(ob_glass__outline_top)
col_collection.objects.link(ob_air__outline)
col_collection.objects.link(ob_liquid__outline)
col_collection.objects.link(ob_liquid__base)
col_collection.objects.link(ob_ice)
col_collection.objects.link(ob_liquid__air)
col_collection.objects.link(ob_glass__edge)
col_collection.objects.link(ob_straw)

# ---- scene / render settings (as saved in the file)
scene.frame_start = 1; scene.frame_end = 250; scene.frame_set(131)
scene.render.engine = 'BLENDER_EEVEE_NEXT'
scene.cycles.use_denoising = False
scene.cycles.samples = 128
scene.cycles.sampling_pattern = 'TABULATED_SOBOL'
scene.cycles.use_adaptive_sampling = False
scene.cycles.use_light_tree = False
scene.view_settings.view_transform = 'Filmic'
bpy.context.view_layer.update()

# ---- added for rendering (the .blend has no active camera and no usable light): camera, sun
cam_auto = bpy.data.cameras.new('AutoCamera')
cam_auto.lens = 50.0
cam_auto.sensor_width = 36.0
cam_auto.clip_end = 1000.0
ob_auto_camera = bpy.data.objects.new('AutoCamera', cam_auto)
scene.collection.objects.link(ob_auto_camera)
ob_auto_camera.location = (5.78039, -7.06467, 7.46366)
ob_auto_camera.rotation_euler = (1.09748, -7.21219e-08, 0.694738)
scene.camera = ob_auto_camera
light_auto_sun = bpy.data.lights.new('AutoSun', 'SUN')
light_auto_sun.energy = 3.0
light_auto_sun.angle = 0.0523599
ob_auto_sun = bpy.data.objects.new('AutoSun', light_auto_sun)
scene.collection.objects.link(ob_auto_sun)
ob_auto_sun.rotation_euler = (0.872665, 0.174533, 0.523599)
bpy.context.view_layer.update()
